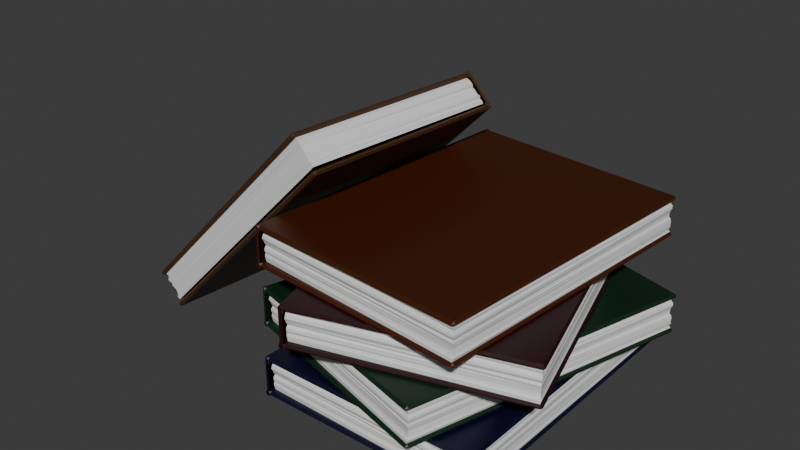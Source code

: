 # Source: bookstack.blend  (saved by Blender 4.0.36; exported with 4.5.12 LTS)
import bpy
from mathutils import Matrix  # noqa: F401  (used for matrix-valued properties, if any)

bpy.ops.wm.read_factory_settings(use_empty=True)
scene = bpy.context.scene
scene.name = 'Scene'

# ---- collections
col_collection = bpy.data.collections.new('Collection'); scene.collection.children.link(col_collection)
col_collection_001 = bpy.data.collections.new('Collection.001'); col_collection.children.link(col_collection_001)

# ---- materials (node trees are filled in below, after node groups)
mat_material_002 = bpy.data.materials.new('Material.002')
mat_material_002.use_transparent_shadow = False
mat_material_001 = bpy.data.materials.new('Material.001')
mat_material_001.use_transparent_shadow = False
mat_material_003 = bpy.data.materials.new('Material.003')
mat_material_003.use_transparent_shadow = False
mat_material_004 = bpy.data.materials.new('Material.004')
mat_material_004.use_transparent_shadow = False
mat_material_005 = bpy.data.materials.new('Material.005')
mat_material_005.use_transparent_shadow = False
mat_material_006 = bpy.data.materials.new('Material.006')
mat_material_006.use_transparent_shadow = False
mat_material_007 = bpy.data.materials.new('Material.007')
mat_material_007.use_transparent_shadow = False
mat_material_008 = bpy.data.materials.new('Material.008')
mat_material_008.use_transparent_shadow = False
mat_material_009 = bpy.data.materials.new('Material.009')
mat_material_009.use_transparent_shadow = False
mat_material_010 = bpy.data.materials.new('Material.010')
mat_material_010.use_transparent_shadow = False

# ---- material node trees
mat_material_002.use_nodes = True; mat_material_002.node_tree.nodes.clear()
_N = mat_material_002.node_tree.nodes; _L = mat_material_002.node_tree.links
n0 = _N.new('ShaderNodeBsdfPrincipled'); n0.name = 'Principled BSDF'; n0.location = (10, 300)
n0.inputs[0].default_value = (0.001041, 0.0009953, 0.0204, 1.0)
n0.inputs[3].default_value = 1.45
n1 = _N.new('ShaderNodeOutputMaterial'); n1.name = 'Material Output'; n1.location = (300, 300)
_L.new(n0.outputs[0], n1.inputs[0])
n1.is_active_output = True
mat_material_001.use_nodes = True; mat_material_001.node_tree.nodes.clear()
_N = mat_material_001.node_tree.nodes; _L = mat_material_001.node_tree.links
n0 = _N.new('ShaderNodeBsdfPrincipled'); n0.name = 'Principled BSDF'; n0.location = (10, 300)
n0.inputs[3].default_value = 1.45
n1 = _N.new('ShaderNodeOutputMaterial'); n1.name = 'Material Output'; n1.location = (300, 300)
_L.new(n0.outputs[0], n1.inputs[0])
n1.is_active_output = True
mat_material_003.use_nodes = True; mat_material_003.node_tree.nodes.clear()
_N = mat_material_003.node_tree.nodes; _L = mat_material_003.node_tree.links
n0 = _N.new('ShaderNodeBsdfPrincipled'); n0.name = 'Principled BSDF'; n0.location = (10, 300)
n0.inputs[3].default_value = 1.45
n1 = _N.new('ShaderNodeOutputMaterial'); n1.name = 'Material Output'; n1.location = (300, 300)
_L.new(n0.outputs[0], n1.inputs[0])
n1.is_active_output = True
mat_material_004.use_nodes = True; mat_material_004.node_tree.nodes.clear()
_N = mat_material_004.node_tree.nodes; _L = mat_material_004.node_tree.links
n0 = _N.new('ShaderNodeBsdfPrincipled'); n0.name = 'Principled BSDF'; n0.location = (10, 300)
n0.inputs[0].default_value = (0.003061, 0.02039, 0.006872, 1.0)
n0.inputs[3].default_value = 1.45
n1 = _N.new('ShaderNodeOutputMaterial'); n1.name = 'Material Output'; n1.location = (300, 300)
_L.new(n0.outputs[0], n1.inputs[0])
n1.is_active_output = True
mat_material_005.use_nodes = True; mat_material_005.node_tree.nodes.clear()
_N = mat_material_005.node_tree.nodes; _L = mat_material_005.node_tree.links
n0 = _N.new('ShaderNodeBsdfPrincipled'); n0.name = 'Principled BSDF'; n0.location = (10, 300)
n0.inputs[3].default_value = 1.45
n1 = _N.new('ShaderNodeOutputMaterial'); n1.name = 'Material Output'; n1.location = (300, 300)
_L.new(n0.outputs[0], n1.inputs[0])
n1.is_active_output = True
mat_material_006.use_nodes = True; mat_material_006.node_tree.nodes.clear()
_N = mat_material_006.node_tree.nodes; _L = mat_material_006.node_tree.links
n0 = _N.new('ShaderNodeBsdfPrincipled'); n0.name = 'Principled BSDF'; n0.location = (10, 300)
n0.inputs[0].default_value = (0.06828, 0.02865, 0.00954, 1.0)
n0.inputs[3].default_value = 1.45
n1 = _N.new('ShaderNodeOutputMaterial'); n1.name = 'Material Output'; n1.location = (300, 300)
_L.new(n0.outputs[0], n1.inputs[0])
n1.is_active_output = True
mat_material_007.use_nodes = True; mat_material_007.node_tree.nodes.clear()
_N = mat_material_007.node_tree.nodes; _L = mat_material_007.node_tree.links
n0 = _N.new('ShaderNodeBsdfPrincipled'); n0.name = 'Principled BSDF'; n0.location = (10, 300)
n0.inputs[0].default_value = (0.0204, 0.0008044, 0.002486, 1.0)
n0.inputs[3].default_value = 1.45
n1 = _N.new('ShaderNodeOutputMaterial'); n1.name = 'Material Output'; n1.location = (300, 300)
_L.new(n0.outputs[0], n1.inputs[0])
n1.is_active_output = True
mat_material_008.use_nodes = True; mat_material_008.node_tree.nodes.clear()
_N = mat_material_008.node_tree.nodes; _L = mat_material_008.node_tree.links
n0 = _N.new('ShaderNodeBsdfPrincipled'); n0.name = 'Principled BSDF'; n0.location = (10, 300)
n0.inputs[3].default_value = 1.45
n1 = _N.new('ShaderNodeOutputMaterial'); n1.name = 'Material Output'; n1.location = (300, 300)
_L.new(n0.outputs[0], n1.inputs[0])
n1.is_active_output = True
mat_material_009.use_nodes = True; mat_material_009.node_tree.nodes.clear()
_N = mat_material_009.node_tree.nodes; _L = mat_material_009.node_tree.links
n0 = _N.new('ShaderNodeBsdfPrincipled'); n0.name = 'Principled BSDF'; n0.location = (10, 300)
n0.inputs[0].default_value = (0.05087, 0.009007, 0.0, 1.0)
n0.inputs[3].default_value = 1.45
n1 = _N.new('ShaderNodeOutputMaterial'); n1.name = 'Material Output'; n1.location = (300, 300)
_L.new(n0.outputs[0], n1.inputs[0])
n1.is_active_output = True
mat_material_010.use_nodes = True; mat_material_010.node_tree.nodes.clear()
_N = mat_material_010.node_tree.nodes; _L = mat_material_010.node_tree.links
n0 = _N.new('ShaderNodeBsdfPrincipled'); n0.name = 'Principled BSDF'; n0.location = (10, 300)
n0.inputs[3].default_value = 1.45
n1 = _N.new('ShaderNodeOutputMaterial'); n1.name = 'Material Output'; n1.location = (300, 300)
_L.new(n0.outputs[0], n1.inputs[0])
n1.is_active_output = True

# ---- world
world_world = bpy.data.worlds.new('World'); scene.world = world_world
world_world.use_nodes = True; world_world.node_tree.nodes.clear()
_N = world_world.node_tree.nodes; _L = world_world.node_tree.links
n0 = _N.new('ShaderNodeOutputWorld'); n0.name = 'World Output'; n0.location = (300, 300)
n1 = _N.new('ShaderNodeBackground'); n1.name = 'Background'; n1.location = (10, 300)
n1.inputs[0].default_value = (0.05088, 0.05088, 0.05088, 1.0)
_L.new(n1.outputs[0], n0.inputs[0])
n0.is_active_output = True
world_world.color = (0.05088, 0.05088, 0.05088)
world_world.use_sun_shadow = False
world_world.sun_shadow_jitter_overblur = 0.0

# ---- meshes
me_plane = bpy.data.meshes.new('Plane')
me_plane.from_pydata([(-1.0, -1.0, 0.0), (1.0, -1.0, 0.0), (-1.0, 1.0, 0.0), (1.0, 1.0, 0.0), (-1.0, -1.0, 0.2901), (1.0, -1.0, 0.2901), (-1.0, 1.0, 0.2901), (1.0, 1.0, 0.2901), (-1.0, 1.0, -0.04404), (-1.0, -1.0, -0.04404), (1.0, -1.0, -0.04404), (1.0, 1.0, -0.04404), (-1.0, 1.0, 0.3342), (-1.0, -1.0, 0.3342), (1.0, -1.0, 0.3342), (1.0, 1.0, 0.3342), (-1.0, 1.0, 0.0), (-1.0, -1.0, 0.0), (1.0, -1.0, 0.0), (1.0, 1.0, 0.0), (-1.0, 1.0, 0.2901), (-1.0, -1.0, 0.2901), (1.0, -1.0, 0.2901), (1.0, 1.0, 0.2901), (-1.0, 1.0, -0.04404), (-1.0, -1.0, -0.04404), (1.0, -1.0, -0.04404), (1.0, 1.0, -0.04404), (-1.0, 1.0, 0.3342), (-1.0, -1.0, 0.3342), (1.0, -1.0, 0.3342), (1.0, 1.0, 0.3342), (-1.05, 1.0, 0.0), (-1.05, -1.0, 0.0), (-1.05, 1.0, 0.2901), (-1.05, -1.0, 0.2901), (-1.05, 1.0, 0.0), (-1.05, -1.0, 0.0), (-1.05, 1.0, 0.2901), (-1.05, -1.0, 0.2901), (-1.05, 1.0, -0.02584), (-1.031, 1.0, -0.04404), (-1.031, -1.0, -0.04404), (-1.05, -1.0, -0.02584), (-1.031, 1.0, 0.3342), (-1.05, 1.0, 0.316), (-1.05, -1.0, 0.316), (-1.031, -1.0, 0.3342), (-1.031, -1.036, 0.0), (-1.05, -1.018, 0.0), (-1.031, -1.036, -0.04404), (-1.05, -1.018, -0.02584), (-1.05, -1.018, 0.2901), (-1.031, -1.036, 0.2901), (-1.05, -1.018, 0.316), (-1.031, -1.036, 0.3342), (-1.05, 1.018, 0.316), (-1.031, 1.036, 0.3342), (-1.031, 1.036, 0.2901), (-1.05, 1.018, 0.2901), (-1.05, 1.018, 0.0), (-1.031, 1.036, 0.0), (-1.05, 1.036, -0.0182), (-1.031, 1.036, -0.04404), (-1.05, 1.036, -0.02584), (-1.0, -1.036, -0.01757), (-1.0, -1.018, 0.0), (-1.0, -1.036, 0.01757), (-1.018, -1.036, 0.0), (1.008, -1.025, -0.01757), (1.025, -1.008, -0.01757), (1.008, -1.008, 0.0), (1.025, 1.008, -0.01757), (1.008, 1.025, -0.01757), (1.008, 1.008, 0.0), (-1.0, 1.018, 0.0), (-1.0, 1.036, -0.01757), (-1.018, 1.036, 0.0), (-1.0, 1.036, 0.01757), (-1.0, -1.018, 0.2901), (-1.0, -1.036, 0.3077), (-1.018, -1.036, 0.2901), (-1.0, -1.036, 0.2725), (1.008, -1.008, 0.2901), (1.025, -1.008, 0.3077), (1.008, -1.025, 0.3077), (1.008, 1.008, 0.2901), (1.008, 1.025, 0.3077), (1.025, 1.008, 0.3077), (-1.0, 1.036, 0.3077), (-1.0, 1.018, 0.2901), (-1.0, 1.036, 0.2725), (-1.018, 1.036, 0.2901), (-1.0, -1.018, -0.04404), (-1.0, -1.036, -0.02647), (-1.018, -1.036, -0.04404), (1.008, -1.025, -0.02647), (1.008, -1.008, -0.04404), (1.025, -1.008, -0.02647), (1.008, 1.008, -0.04404), (1.008, 1.025, -0.02647), (1.025, 1.008, -0.02647), (-1.0, 1.036, -0.02647), (-1.0, 1.018, -0.04404), (-1.018, 1.036, -0.04404), (-1.0, -1.036, 0.3166), (-1.0, -1.018, 0.3342), (-1.018, -1.036, 0.3342), (1.008, -1.025, 0.3166), (1.025, -1.008, 0.3166), (1.008, -1.008, 0.3342), (1.025, 1.008, 0.3166), (1.008, 1.025, 0.3166), (1.008, 1.008, 0.3342), (-1.0, 1.018, 0.3342), (-1.0, 1.036, 0.3166), (-1.018, 1.036, 0.3342), (-0.9993, -0.998, 0.000442), (1.006, -1.01, 0.0007192), (-0.9972, 0.9914, -0.0009525), (1.001, 1.009, -0.000978), (-1.003, -0.9915, 0.2881), (0.9924, -0.9966, 0.2934), (-1.002, 1.007, 0.2859), (0.9988, 0.9998, 0.2902), (-0.9991, -1.006, 0.02755), (-1.0, -0.9978, 0.04793), (-0.9987, -1.013, 0.07176), (-0.9996, -1.001, 0.09605), (-1.0, -0.9997, 0.1208), (-0.9993, -1.002, 0.1451), (-1.001, -0.9944, 0.1681), (-0.9996, -1.009, 0.1895), (-0.9997, -1.009, 0.2151), (-0.9978, -1.005, 0.2427), (-1.003, -0.9946, 0.267), (-1.002, 0.9923, 0.2666), (-0.9983, 1.006, 0.2427), (-1.004, 1.01, 0.2136), (-1.001, 1.003, 0.1952), (-0.9985, 0.9961, 0.1674), (-0.9961, 0.9875, 0.146), (-1.0, 0.9983, 0.1216), (-0.9998, 0.9994, 0.09709), (-1.003, 0.9916, 0.0755), (-1.001, 0.9972, 0.04988), (-0.9977, 0.9951, 0.02347), (0.9998, 0.9997, 0.266), (0.9945, 0.9939, 0.2409), (1.007, 1.005, 0.2139), (1.007, 1.007, 0.1949), (0.9978, 0.9973, 0.1678), (1.003, 1.004, 0.1462), (0.9994, 0.9985, 0.1202), (0.9939, 0.9961, 0.09554), (0.9971, 0.9954, 0.07099), (1.0, 1.0, 0.04835), (1.009, 1.009, 0.02703), (1.0, -1.0, 0.02418), (1.007, -1.008, 0.04405), (1.009, -1.002, 0.07333), (1.008, -1.007, 0.09929), (1.005, -1.003, 0.1234), (0.9939, -0.9951, 0.1447), (0.9939, -0.9973, 0.1727), (0.9987, -0.9986, 0.195), (1.008, -1.004, 0.2193), (1.006, -1.007, 0.2433), (0.995, -0.9948, 0.2697)], [], [(7, 6, 20, 23), (10, 11, 27, 26), (16, 20, 38, 36), (9, 8, 11, 10), (13, 14, 15, 12), (5, 7, 23, 22), (9, 10, 26, 25), (4, 5, 22, 21), (8, 9, 25, 24), (12, 15, 31, 28), (6, 4, 21, 20), (46, 39, 52, 54), (77, 76, 102, 104, 63, 64, 62, 61), (27, 24, 103, 99), (39, 37, 49, 52), (72, 70, 98, 101), (26, 27, 99, 97), (69, 65, 94, 96), (20, 21, 39, 38), (0, 2, 16, 17), (11, 8, 24, 27), (1, 0, 17, 18), (13, 12, 28, 29), (3, 1, 18, 19), (14, 13, 29, 30), (2, 3, 19, 16), (15, 14, 30, 31), (23, 20, 90, 86), (76, 73, 100, 102), (116, 115, 89, 92, 58, 57), (81, 80, 105, 107, 55, 53), (16, 19, 74, 75), (82, 81, 53, 48, 68, 67), (6, 2, 32, 34), (104, 103, 24, 41, 63), (38, 59, 60, 36), (80, 85, 108, 105), (107, 106, 29, 47, 55), (84, 88, 111, 109), (28, 31, 113, 114), (87, 89, 115, 112), (0, 4, 35, 33), (28, 114, 116, 57, 44), (2, 0, 33, 32), (25, 93, 95, 50, 42), (32, 33, 35, 34), (38, 45, 56, 59), (40, 36, 60, 62, 64), (38, 39, 46, 45), (31, 30, 110, 113), (30, 29, 106, 110), (21, 22, 83, 79), (95, 94, 65, 68, 48, 50), (25, 26, 97, 93), (4, 6, 34, 35), (92, 91, 78, 77, 61, 58), (29, 28, 44, 47), (37, 43, 51, 49), (22, 23, 86, 83), (17, 37, 39, 21), (17, 16, 36, 37), (19, 18, 71, 74), (37, 36, 40, 43), (60, 61, 62), (41, 42, 43, 40), (45, 46, 47, 44), (42, 50, 51, 43), (53, 55, 54, 52), (57, 58, 59, 56), (50, 48, 49, 51), (55, 47, 46, 54), (40, 64, 63, 41), (44, 57, 56, 45), (58, 61, 60, 59), (52, 49, 48, 53), (24, 25, 42, 41), (65, 66, 67, 68), (69, 70, 71), (72, 73, 74), (75, 76, 77, 78), (79, 80, 81, 82), (83, 84, 85), (86, 87, 88), (89, 90, 91, 92), (93, 94, 95), (96, 97, 98), (99, 100, 101), (102, 103, 104), (105, 106, 107), (108, 109, 110), (111, 112, 113), (114, 115, 116), (65, 69, 71, 66), (70, 72, 74, 71), (73, 76, 75, 74), (79, 83, 85, 80), (83, 86, 88, 84), (86, 90, 89, 87), (93, 97, 96, 94), (97, 99, 101, 98), (99, 103, 102, 100), (105, 108, 110, 106), (109, 111, 113, 110), (112, 115, 114, 113), (87, 112, 111, 88), (108, 85, 84, 109), (69, 96, 98, 70), (100, 73, 72, 101), (18, 17, 66, 71), (147, 136, 123, 124), (135, 168, 122, 121), (168, 147, 124, 122), (118, 120, 157, 158), (158, 157, 156, 159), (159, 156, 155, 160), (160, 155, 154, 161), (161, 154, 153, 162), (162, 153, 152, 163), (163, 152, 151, 164), (164, 151, 150, 165), (165, 150, 149, 166), (166, 149, 148, 167), (167, 148, 147, 168), (117, 118, 158, 125), (125, 158, 159, 126), (126, 159, 160, 127), (127, 160, 161, 128), (128, 161, 162, 129), (129, 162, 163, 130), (130, 163, 164, 131), (131, 164, 165, 132), (132, 165, 166, 133), (133, 166, 167, 134), (134, 167, 168, 135), (120, 119, 146, 157), (157, 146, 145, 156), (156, 145, 144, 155), (155, 144, 143, 154), (154, 143, 142, 153), (153, 142, 141, 152), (152, 141, 140, 151), (151, 140, 139, 150), (150, 139, 138, 149), (149, 138, 137, 148), (148, 137, 136, 147)])
me_plane.polygons.foreach_set('material_index', [0, 0, 0, 0, 0, 0, 0, 0, 0, 0, 0, 0, 0, 0, 0, 0, 0, 0, 0, 0, 0, 0, 0, 0, 0, 0, 0, 0, 0, 0, 0, 0, 0, 0, 0, 0, 0, 0, 0, 0, 0, 0, 0, 0, 0, 0, 0, 0, 0, 0, 0, 0, 0, 0, 0, 0, 0, 0, 0, 0, 0, 0, 0, 0, 0, 0, 0, 0, 0, 0, 0, 0, 0, 0, 0, 0, 0, 0, 0, 0, 0, 0, 0, 0, 0, 0, 0, 0, 0, 0, 0, 0, 0, 0, 0, 0, 0, 0, 0, 0, 0, 0, 0, 0, 0, 0, 0, 0, 0, 1, 1, 1, 1, 1, 1, 1, 1, 1, 1, 1, 1, 1, 1, 1, 1, 1, 1, 1, 1, 1, 1, 1, 1, 1, 1, 1, 1, 1, 1, 1, 1, 1, 1, 1, 1])
_uv = me_plane.uv_layers.new(name='UVMap')
_uv.uv.foreach_set('vector', [1.0, 1.0, 0.0, 1.0, 0.0, 1.0, 1.0, 1.0, 1.0, 0.0, 1.0, 1.0, 1.0, 1.0, 1.0, 0.0, 0.0, 0.0, 0.0, 0.0, 0.0, 0.0, 0.0, 0.0, 0.0, 0.0, 0.0, 1.0, 1.0, 1.0, 1.0, 0.0, 0.0, 0.0, 1.0, 0.0, 1.0, 1.0, 0.0, 1.0, 1.0, 0.0, 1.0, 1.0, 1.0, 1.0, 1.0, 0.0, 0.0, 0.0, 1.0, 0.0, 1.0, 0.0, 0.0, 0.0, 0.0, 0.0, 1.0, 0.0, 1.0, 0.0, 0.0, 0.0, 0.0, 1.0, 0.0, 0.0, 0.0, 0.0, 0.0, 1.0, 0.0, 1.0, 1.0, 1.0, 1.0, 1.0, 0.0, 1.0, 0.0, 1.0, 0.0, 0.0, 0.0, 0.0, 0.0, 1.0, 0.0, 0.0, 0.0, 0.0, 0.0, 0.0, 0.0, 0.0, 0.0, 1.0, 0.0, 1.0, 0.0, 1.0, 0.0, 1.0, 0.0, 1.0, 0.0, 1.0, 0.0, 1.0, 0.0, 1.0, 1.0, 1.0, 0.0, 1.0, 0.0, 1.0, 1.0, 1.0, 0.0, 0.0, 0.0, 0.0, 0.0, 0.0, 0.0, 0.0, 1.0, 0.9914, 1.0, 0.008569, 1.0, 0.008569, 1.0, 0.9914, 1.0, 0.0, 1.0, 1.0, 1.0, 1.0, 1.0, 0.0, 0.9913, 0.0, 0.0, 0.0, 0.0, 0.0, 0.9913, 0.0, 0.0, 1.0, 0.0, 0.0, 0.0, 0.0, 0.0, 1.0, 0.0, 0.0, 0.0, 1.0, 0.0, 1.0, 0.0, 0.0, 1.0, 1.0, 0.0, 1.0, 0.0, 1.0, 1.0, 1.0, 1.0, 0.0, 0.0, 0.0, 0.0, 0.0, 1.0, 0.0, 0.0, 0.0, 0.0, 1.0, 0.0, 1.0, 0.0, 0.0, 1.0, 1.0, 1.0, 0.0, 1.0, 0.0, 1.0, 1.0, 1.0, 0.0, 0.0, 0.0, 0.0, 0.0, 1.0, 0.0, 0.0, 1.0, 1.0, 1.0, 1.0, 1.0, 0.0, 1.0, 1.0, 1.0, 1.0, 0.0, 1.0, 0.0, 1.0, 1.0, 1.0, 1.0, 0.0, 1.0, 0.0, 1.0, 1.0, 1.0, 0.0, 1.0, 0.9913, 1.0, 0.9913, 1.0, 0.0, 1.0, 0.0, 1.0, 0.0, 1.0, 0.0, 1.0, 0.0, 1.0, 0.0, 1.0, 0.0, 1.0, 0.0, 0.0, 0.0, 0.0, 0.0, 0.0, 0.0, 0.0, 0.0, 0.0, 0.0, 0.0, 0.0, 1.0, 1.0, 1.0, 1.0, 1.0, 0.0, 1.0, 0.0, 0.0, 0.0, 0.0, 0.0, 0.0, 0.0, 0.0, 0.0, 0.0, 0.0, 0.0, 0.0, 1.0, 0.0, 1.0, 0.0, 1.0, 0.0, 1.0, 0.0, 1.0, 0.0, 1.0, 0.0, 1.0, 0.0, 1.0, 0.0, 1.0, 0.0, 1.0, 0.0, 1.0, 0.0, 1.0, 0.0, 1.0, 0.0, 0.0, 0.9913, 0.0, 0.9913, 0.0, 0.0, 0.0, 0.0, 0.0, 0.0, 0.0, 0.0, 0.0, 0.0, 0.0, 0.0, 0.0, 1.0, 0.008569, 1.0, 0.9914, 1.0, 0.9914, 1.0, 0.008569, 0.0, 1.0, 1.0, 1.0, 1.0, 1.0, 0.0, 1.0, 0.9913, 1.0, 0.0, 1.0, 0.0, 1.0, 0.9913, 1.0, 0.0, 0.0, 0.0, 0.0, 0.0, 0.0, 0.0, 0.0, 0.0, 1.0, 0.0, 1.0, 0.0, 1.0, 0.0, 1.0, 0.0, 1.0, 0.0, 1.0, 0.0, 0.0, 0.0, 0.0, 0.0, 1.0, 0.0, 0.0, 0.0, 0.0, 0.0, 0.0, 0.0, 0.0, 0.0, 0.0, 0.0, 1.0, 0.0, 0.0, 0.0, 0.0, 0.0, 1.0, 0.0, 1.0, 0.0, 1.0, 0.0, 1.0, 0.0, 1.0, 0.0, 1.0, 0.0, 1.0, 0.0, 1.0, 0.0, 1.0, 0.0, 1.0, 0.0, 1.0, 0.0, 0.0, 0.0, 0.0, 0.0, 1.0, 1.0, 1.0, 1.0, 0.0, 1.0, 0.0, 1.0, 1.0, 1.0, 0.0, 0.0, 0.0, 0.0, 0.0, 1.0, 0.0, 0.0, 0.0, 1.0, 0.0, 1.0, 0.0, 0.0, 0.0, 0.0, 0.0, 0.0, 0.0, 0.0, 0.0, 0.0, 0.0, 0.0, 0.0, 0.0, 0.0, 0.0, 0.0, 1.0, 0.0, 1.0, 0.0, 0.0, 0.0, 0.0, 0.0, 0.0, 1.0, 0.0, 1.0, 0.0, 0.0, 0.0, 0.0, 0.0, 0.0, 0.0, 0.0, 0.0, 0.0, 0.0, 0.0, 0.0, 0.0, 0.0, 0.0, 0.0, 1.0, 0.0, 1.0, 0.0, 0.0, 0.0, 0.0, 0.0, 0.0, 0.0, 0.0, 0.0, 0.0, 1.0, 0.0, 1.0, 1.0, 1.0, 1.0, 1.0, 0.0, 0.0, 0.0, 0.0, 0.0, 0.0, 0.0, 0.0, 0.0, 0.0, 0.0, 0.0, 1.0, 0.0, 1.0, 0.0, 0.0, 1.0, 1.0, 1.0, 0.0, 1.0, 0.0, 1.0, 1.0, 0.0, 0.0, 0.0, 1.0, 0.0, 1.0, 0.0, 0.0, 0.0, 1.0, 0.0, 1.0, 0.0, 1.0, 0.0, 1.0, 0.0, 0.0, 0.0, 0.0, 0.0, 1.0, 0.0, 1.0, 0.0, 0.0, 0.0, 0.0, 0.0, 1.0, 0.0, 0.0, 0.0, 0.0, 0.0, 0.0, 0.0, 0.0, 0.0, 0.0, 0.0, 0.0, 0.0, 0.0, 0.0, 0.0, 0.0, 1.0, 0.0, 1.0, 0.0, 1.0, 0.0, 1.0, 0.0, 0.0, 0.0, 0.0, 0.0, 0.0, 0.0, 0.0, 0.0, 0.0, 0.0, 0.0, 0.0, 0.0, 0.0, 0.0, 0.0, 1.0, 0.0, 1.0, 0.0, 1.0, 0.0, 1.0, 0.0, 1.0, 0.0, 1.0, 0.0, 1.0, 0.0, 1.0, 0.0, 1.0, 0.0, 1.0, 0.0, 1.0, 0.0, 1.0, 0.0, 0.0, 0.0, 0.0, 0.0, 0.0, 0.0, 0.0, 0.0, 1.0, 0.0, 0.0, 0.0, 0.0, 0.0, 1.0, 0.0, 0.0, 0.0, 0.0, 0.0, 0.0, 0.0, 0.0, 0.9913, 0.0, 1.0, 0.008569, 1.0, 0.0, 1.0, 0.9914, 0.9913, 1.0, 1.0, 1.0, 0.0, 1.0, 0.0, 1.0, 0.0, 1.0, 0.0, 1.0, 0.0, 0.0, 0.0, 0.0, 0.0, 0.0, 0.0, 0.0, 1.0, 0.0, 1.0, 0.008569, 0.9913, 0.0, 1.0, 1.0, 0.9913, 1.0, 1.0, 0.9914, 0.0, 1.0, 0.0, 1.0, 0.0, 1.0, 0.0, 1.0, 0.0, 0.0, 0.0, 0.0, 0.0, 0.0, 0.9913, 0.0, 1.0, 0.0, 1.0, 0.008569, 1.0, 1.0, 0.9913, 1.0, 1.0, 0.9914, 0.0, 1.0, 4.488e-05, 1.0, 0.0, 1.0, 0.0, 0.0, 4.488e-05, 0.0, 0.0, 0.0, 0.9913, 0.0, 1.0, 0.008569, 1.0, 0.0, 1.0, 0.9914, 0.9913, 1.0, 1.0, 1.0, 0.0, 1.0, 0.0, 1.0, 0.0, 1.0, 0.0, 0.0, 0.9913, 0.0, 1.0, 0.0, 0.0, 0.0, 1.0, 0.008569, 1.0, 0.9914, 1.0, 1.0, 1.0, 0.0, 0.9913, 1.0, 0.0, 1.0, 0.0, 1.0, 1.0, 1.0, 0.0, 0.0, 1.0, 0.0, 0.9913, 0.0, 0.0, 0.0, 1.0, 0.0, 1.0, 1.0, 1.0, 0.9914, 1.0, 0.008569, 1.0, 1.0, 0.0, 1.0, 0.0, 1.0, 0.9913, 1.0, 0.0, 0.0, 1.0, 0.0, 0.9913, 0.0, 0.0, 0.0, 1.0, 0.0, 1.0, 1.0, 1.0, 0.9914, 1.0, 0.008569, 1.0, 1.0, 0.0, 1.0, 0.0, 1.0, 0.9913, 1.0, 0.0, 0.0, 0.9913, 0.0, 1.0, 0.0, 0.0, 0.0, 1.0, 0.008569, 1.0, 0.9914, 1.0, 1.0, 1.0, 0.0, 0.9913, 1.0, 0.0, 1.0, 0.0, 1.0, 1.0, 1.0, 0.9913, 1.0, 0.9913, 1.0, 1.0, 0.9914, 1.0, 0.9914, 0.9913, 0.0, 0.9913, 0.0, 1.0, 0.008569, 1.0, 0.008569, 0.9913, 0.0, 0.9913, 0.0, 1.0, 0.008569, 1.0, 0.008569, 0.9913, 1.0, 0.9913, 1.0, 1.0, 0.9914, 1.0, 0.9914, 1.0, 0.0, 0.0, 0.0, 0.0, 0.0, 1.0, 0.0, 1.0, 1.0, 0.0, 1.0, 0.0, 1.0, 1.0, 1.0, 0.0, 0.0, 1.0, 0.0, 1.0, 0.0, 0.0, 0.0, 1.0, 0.0, 1.0, 1.0, 1.0, 1.0, 1.0, 0.0, 1.0, 0.0, 1.0, 1.0, 1.0, 1.0, 1.0, 0.0, 1.0, 0.0, 1.0, 1.0, 1.0, 1.0, 1.0, 0.0, 1.0, 0.0, 1.0, 1.0, 1.0, 1.0, 1.0, 0.0, 1.0, 0.0, 1.0, 1.0, 1.0, 1.0, 1.0, 0.0, 1.0, 0.0, 1.0, 1.0, 1.0, 1.0, 1.0, 0.0, 1.0, 0.0, 1.0, 1.0, 1.0, 1.0, 1.0, 0.0, 1.0, 0.0, 1.0, 1.0, 1.0, 1.0, 1.0, 0.0, 1.0, 0.0, 1.0, 1.0, 1.0, 1.0, 1.0, 0.0, 1.0, 0.0, 1.0, 1.0, 1.0, 1.0, 1.0, 0.0, 1.0, 0.0, 1.0, 1.0, 1.0, 1.0, 1.0, 0.0, 1.0, 0.0, 1.0, 1.0, 1.0, 1.0, 1.0, 0.0, 0.0, 0.0, 1.0, 0.0, 1.0, 0.0, 0.0, 0.0, 0.0, 0.0, 1.0, 0.0, 1.0, 0.0, 0.0, 0.0, 0.0, 0.0, 1.0, 0.0, 1.0, 0.0, 0.0, 0.0, 0.0, 0.0, 1.0, 0.0, 1.0, 0.0, 0.0, 0.0, 0.0, 0.0, 1.0, 0.0, 1.0, 0.0, 0.0, 0.0, 0.0, 0.0, 1.0, 0.0, 1.0, 0.0, 0.0, 0.0, 0.0, 0.0, 1.0, 0.0, 1.0, 0.0, 0.0, 0.0, 0.0, 0.0, 1.0, 0.0, 1.0, 0.0, 0.0, 0.0, 0.0, 0.0, 1.0, 0.0, 1.0, 0.0, 0.0, 0.0, 0.0, 0.0, 1.0, 0.0, 1.0, 0.0, 0.0, 0.0, 0.0, 0.0, 1.0, 0.0, 1.0, 0.0, 0.0, 0.0, 1.0, 1.0, 0.0, 1.0, 0.0, 1.0, 1.0, 1.0, 1.0, 1.0, 0.0, 1.0, 0.0, 1.0, 1.0, 1.0, 1.0, 1.0, 0.0, 1.0, 0.0, 1.0, 1.0, 1.0, 1.0, 1.0, 0.0, 1.0, 0.0, 1.0, 1.0, 1.0, 1.0, 1.0, 0.0, 1.0, 0.0, 1.0, 1.0, 1.0, 1.0, 1.0, 0.0, 1.0, 0.0, 1.0, 1.0, 1.0, 1.0, 1.0, 0.0, 1.0, 0.0, 1.0, 1.0, 1.0, 1.0, 1.0, 0.0, 1.0, 0.0, 1.0, 1.0, 1.0, 1.0, 1.0, 0.0, 1.0, 0.0, 1.0, 1.0, 1.0, 1.0, 1.0, 0.0, 1.0, 0.0, 1.0, 1.0, 1.0, 1.0, 1.0, 0.0, 1.0, 0.0, 1.0, 1.0, 1.0])
me_plane.materials.append(mat_material_002)
me_plane.materials.append(mat_material_001)
me_plane.update()
me_plane_003 = bpy.data.meshes.new('Plane.003')
me_plane_003.from_pydata([(-0.9993, -0.998, 0.000442), (1.006, -1.01, 0.0007192), (-0.9972, 0.9914, -0.0009525), (1.001, 1.009, -0.000978), (-1.003, -0.9915, 0.2881), (0.9924, -0.9966, 0.2934), (-1.002, 1.007, 0.2859), (0.9988, 0.9998, 0.2902), (-0.9991, -1.006, 0.02755), (-1.0, -0.9978, 0.04793), (-0.9987, -1.013, 0.07176), (-0.9996, -1.001, 0.09605), (-1.0, -0.9997, 0.1208), (-0.9993, -1.002, 0.1451), (-1.001, -0.9944, 0.1681), (-0.9996, -1.009, 0.1895), (-0.9997, -1.009, 0.2151), (-0.9978, -1.005, 0.2427), (-1.003, -0.9946, 0.267), (-1.002, 0.9923, 0.2666), (-0.9983, 1.006, 0.2427), (-1.004, 1.01, 0.2136), (-1.001, 1.003, 0.1952), (-0.9985, 0.9961, 0.1674), (-0.9961, 0.9875, 0.146), (-1.0, 0.9983, 0.1216), (-0.9998, 0.9994, 0.09709), (-1.003, 0.9916, 0.0755), (-1.001, 0.9972, 0.04988), (-0.9977, 0.9951, 0.02347), (0.9998, 0.9997, 0.266), (0.9945, 0.9939, 0.2409), (1.007, 1.005, 0.2139), (1.007, 1.007, 0.1949), (0.9978, 0.9973, 0.1678), (1.003, 1.004, 0.1462), (0.9994, 0.9985, 0.1202), (0.9939, 0.9961, 0.09554), (0.9971, 0.9954, 0.07099), (1.0, 1.0, 0.04835), (1.009, 1.009, 0.02703), (1.0, -1.0, 0.02418), (1.007, -1.008, 0.04405), (1.009, -1.002, 0.07333), (1.008, -1.007, 0.09929), (1.005, -1.003, 0.1234), (0.9939, -0.9951, 0.1447), (0.9939, -0.9973, 0.1727), (0.9987, -0.9986, 0.195), (1.008, -1.004, 0.2193), (1.006, -1.007, 0.2433), (0.995, -0.9948, 0.2697), (-1.0, -1.0, 0.0), (1.0, -1.0, 0.0), (-1.0, 1.0, 0.0), (1.0, 1.0, 0.0), (-1.0, -1.0, 0.2901), (1.0, -1.0, 0.2901), (-1.0, 1.0, 0.2901), (1.0, 1.0, 0.2901), (-1.0, 1.0, -0.04404), (-1.0, -1.0, -0.04404), (1.0, -1.0, -0.04404), (1.0, 1.0, -0.04404), (-1.0, 1.0, 0.3342), (-1.0, -1.0, 0.3342), (1.0, -1.0, 0.3342), (1.0, 1.0, 0.3342), (-1.0, 1.0, 0.0), (-1.0, -1.0, 0.0), (1.0, -1.0, 0.0), (1.0, 1.0, 0.0), (-1.0, 1.0, 0.2901), (-1.0, -1.0, 0.2901), (1.0, -1.0, 0.2901), (1.0, 1.0, 0.2901), (-1.0, 1.0, -0.04404), (-1.0, -1.0, -0.04404), (1.0, -1.0, -0.04404), (1.0, 1.0, -0.04404), (-1.0, 1.0, 0.3342), (-1.0, -1.0, 0.3342), (1.0, -1.0, 0.3342), (1.0, 1.0, 0.3342), (-1.05, 1.0, 0.0), (-1.05, -1.0, 0.0), (-1.05, 1.0, 0.2901), (-1.05, -1.0, 0.2901), (-1.05, 1.0, 0.0), (-1.05, -1.0, 0.0), (-1.05, 1.0, 0.2901), (-1.05, -1.0, 0.2901), (-1.05, 1.0, -0.02584), (-1.031, 1.0, -0.04404), (-1.031, -1.0, -0.04404), (-1.05, -1.0, -0.02584), (-1.031, 1.0, 0.3342), (-1.05, 1.0, 0.316), (-1.05, -1.0, 0.316), (-1.031, -1.0, 0.3342), (-1.031, -1.036, 0.0), (-1.05, -1.018, 0.0), (-1.031, -1.036, -0.04404), (-1.05, -1.018, -0.02584), (-1.05, -1.018, 0.2901), (-1.031, -1.036, 0.2901), (-1.05, -1.018, 0.316), (-1.031, -1.036, 0.3342), (-1.05, 1.018, 0.316), (-1.031, 1.036, 0.3342), (-1.031, 1.036, 0.2901), (-1.05, 1.018, 0.2901), (-1.05, 1.018, 0.0), (-1.031, 1.036, 0.0), (-1.05, 1.036, -0.0182), (-1.031, 1.036, -0.04404), (-1.05, 1.036, -0.02584), (-1.0, -1.036, -0.01757), (-1.0, -1.018, 0.0), (-1.0, -1.036, 0.01757), (-1.018, -1.036, 0.0), (1.008, -1.025, -0.01757), (1.025, -1.008, -0.01757), (1.008, -1.008, 0.0), (1.025, 1.008, -0.01757), (1.008, 1.025, -0.01757), (1.008, 1.008, 0.0), (-1.0, 1.018, 0.0), (-1.0, 1.036, -0.01757), (-1.018, 1.036, 0.0), (-1.0, 1.036, 0.01757), (-1.0, -1.018, 0.2901), (-1.0, -1.036, 0.3077), (-1.018, -1.036, 0.2901), (-1.0, -1.036, 0.2725), (1.008, -1.008, 0.2901), (1.025, -1.008, 0.3077), (1.008, -1.025, 0.3077), (1.008, 1.008, 0.2901), (1.008, 1.025, 0.3077), (1.025, 1.008, 0.3077), (-1.0, 1.036, 0.3077), (-1.0, 1.018, 0.2901), (-1.0, 1.036, 0.2725), (-1.018, 1.036, 0.2901), (-1.0, -1.018, -0.04404), (-1.0, -1.036, -0.02647), (-1.018, -1.036, -0.04404), (1.008, -1.025, -0.02647), (1.008, -1.008, -0.04404), (1.025, -1.008, -0.02647), (1.008, 1.008, -0.04404), (1.008, 1.025, -0.02647), (1.025, 1.008, -0.02647), (-1.0, 1.036, -0.02647), (-1.0, 1.018, -0.04404), (-1.018, 1.036, -0.04404), (-1.0, -1.036, 0.3166), (-1.0, -1.018, 0.3342), (-1.018, -1.036, 0.3342), (1.008, -1.025, 0.3166), (1.025, -1.008, 0.3166), (1.008, -1.008, 0.3342), (1.025, 1.008, 0.3166), (1.008, 1.025, 0.3166), (1.008, 1.008, 0.3342), (-1.0, 1.018, 0.3342), (-1.0, 1.036, 0.3166), (-1.018, 1.036, 0.3342)], [], [(30, 19, 6, 7), (18, 51, 5, 4), (51, 30, 7, 5), (1, 3, 40, 41), (41, 40, 39, 42), (42, 39, 38, 43), (43, 38, 37, 44), (44, 37, 36, 45), (45, 36, 35, 46), (46, 35, 34, 47), (47, 34, 33, 48), (48, 33, 32, 49), (49, 32, 31, 50), (50, 31, 30, 51), (0, 1, 41, 8), (8, 41, 42, 9), (9, 42, 43, 10), (10, 43, 44, 11), (11, 44, 45, 12), (12, 45, 46, 13), (13, 46, 47, 14), (14, 47, 48, 15), (15, 48, 49, 16), (16, 49, 50, 17), (17, 50, 51, 18), (3, 2, 29, 40), (40, 29, 28, 39), (39, 28, 27, 38), (38, 27, 26, 37), (37, 26, 25, 36), (36, 25, 24, 35), (35, 24, 23, 34), (34, 23, 22, 33), (33, 22, 21, 32), (32, 21, 20, 31), (31, 20, 19, 30), (59, 58, 72, 75), (62, 63, 79, 78), (68, 72, 90, 88), (61, 60, 63, 62), (65, 66, 67, 64), (57, 59, 75, 74), (61, 62, 78, 77), (56, 57, 74, 73), (60, 61, 77, 76), (64, 67, 83, 80), (58, 56, 73, 72), (98, 91, 104, 106), (129, 128, 154, 156, 115, 116, 114, 113), (79, 76, 155, 151), (91, 89, 101, 104), (124, 122, 150, 153), (78, 79, 151, 149), (121, 117, 146, 148), (72, 73, 91, 90), (52, 54, 68, 69), (63, 60, 76, 79), (53, 52, 69, 70), (65, 64, 80, 81), (55, 53, 70, 71), (66, 65, 81, 82), (54, 55, 71, 68), (67, 66, 82, 83), (75, 72, 142, 138), (128, 125, 152, 154), (168, 167, 141, 144, 110, 109), (133, 132, 157, 159, 107, 105), (68, 71, 126, 127), (134, 133, 105, 100, 120, 119), (58, 54, 84, 86), (156, 155, 76, 93, 115), (90, 111, 112, 88), (132, 137, 160, 157), (159, 158, 81, 99, 107), (136, 140, 163, 161), (80, 83, 165, 166), (139, 141, 167, 164), (52, 56, 87, 85), (80, 166, 168, 109, 96), (54, 52, 85, 84), (77, 145, 147, 102, 94), (84, 85, 87, 86), (90, 97, 108, 111), (92, 88, 112, 114, 116), (90, 91, 98, 97), (83, 82, 162, 165), (82, 81, 158, 162), (73, 74, 135, 131), (147, 146, 117, 120, 100, 102), (77, 78, 149, 145), (56, 58, 86, 87), (144, 143, 130, 129, 113, 110), (81, 80, 96, 99), (89, 95, 103, 101), (74, 75, 138, 135), (69, 89, 91, 73), (69, 68, 88, 89), (71, 70, 123, 126), (89, 88, 92, 95), (112, 113, 114), (93, 94, 95, 92), (97, 98, 99, 96), (94, 102, 103, 95), (105, 107, 106, 104), (109, 110, 111, 108), (102, 100, 101, 103), (107, 99, 98, 106), (92, 116, 115, 93), (96, 109, 108, 97), (110, 113, 112, 111), (104, 101, 100, 105), (76, 77, 94, 93), (117, 118, 119, 120), (121, 122, 123), (124, 125, 126), (127, 128, 129, 130), (131, 132, 133, 134), (135, 136, 137), (138, 139, 140), (141, 142, 143, 144), (145, 146, 147), (148, 149, 150), (151, 152, 153), (154, 155, 156), (157, 158, 159), (160, 161, 162), (163, 164, 165), (166, 167, 168), (117, 121, 123, 118), (122, 124, 126, 123), (125, 128, 127, 126), (131, 135, 137, 132), (135, 138, 140, 136), (138, 142, 141, 139), (145, 149, 148, 146), (149, 151, 153, 150), (151, 155, 154, 152), (157, 160, 162, 158), (161, 163, 165, 162), (164, 167, 166, 165), (139, 164, 163, 140), (160, 137, 136, 161), (121, 148, 150, 122), (152, 125, 124, 153), (70, 69, 118, 123)])
me_plane_003.polygons.foreach_set('material_index', [0, 0, 0, 0, 0, 0, 0, 0, 0, 0, 0, 0, 0, 0, 0, 0, 0, 0, 0, 0, 0, 0, 0, 0, 0, 0, 0, 0, 0, 0, 0, 0, 0, 0, 0, 0, 1, 1, 1, 1, 1, 1, 1, 1, 1, 1, 1, 1, 1, 1, 1, 1, 1, 1, 1, 1, 1, 1, 1, 1, 1, 1, 1, 1, 1, 1, 1, 1, 1, 1, 1, 1, 1, 1, 1, 1, 1, 1, 1, 1, 1, 1, 1, 1, 1, 1, 1, 1, 1, 1, 1, 1, 1, 1, 1, 1, 1, 1, 1, 1, 1, 1, 1, 1, 1, 1, 1, 1, 1, 1, 1, 1, 1, 1, 1, 1, 1, 1, 1, 1, 1, 1, 1, 1, 1, 1, 1, 1, 1, 1, 1, 1, 1, 1, 1, 1, 1, 1, 1, 1, 1, 1, 1, 1, 1])
_uv = me_plane_003.uv_layers.new(name='UVMap')
_uv.uv.foreach_set('vector', [1.0, 1.0, 0.0, 1.0, 0.0, 1.0, 1.0, 1.0, 0.0, 0.0, 1.0, 0.0, 1.0, 0.0, 0.0, 0.0, 1.0, 0.0, 1.0, 1.0, 1.0, 1.0, 1.0, 0.0, 1.0, 0.0, 1.0, 1.0, 1.0, 1.0, 1.0, 0.0, 1.0, 0.0, 1.0, 1.0, 1.0, 1.0, 1.0, 0.0, 1.0, 0.0, 1.0, 1.0, 1.0, 1.0, 1.0, 0.0, 1.0, 0.0, 1.0, 1.0, 1.0, 1.0, 1.0, 0.0, 1.0, 0.0, 1.0, 1.0, 1.0, 1.0, 1.0, 0.0, 1.0, 0.0, 1.0, 1.0, 1.0, 1.0, 1.0, 0.0, 1.0, 0.0, 1.0, 1.0, 1.0, 1.0, 1.0, 0.0, 1.0, 0.0, 1.0, 1.0, 1.0, 1.0, 1.0, 0.0, 1.0, 0.0, 1.0, 1.0, 1.0, 1.0, 1.0, 0.0, 1.0, 0.0, 1.0, 1.0, 1.0, 1.0, 1.0, 0.0, 1.0, 0.0, 1.0, 1.0, 1.0, 1.0, 1.0, 0.0, 0.0, 0.0, 1.0, 0.0, 1.0, 0.0, 0.0, 0.0, 0.0, 0.0, 1.0, 0.0, 1.0, 0.0, 0.0, 0.0, 0.0, 0.0, 1.0, 0.0, 1.0, 0.0, 0.0, 0.0, 0.0, 0.0, 1.0, 0.0, 1.0, 0.0, 0.0, 0.0, 0.0, 0.0, 1.0, 0.0, 1.0, 0.0, 0.0, 0.0, 0.0, 0.0, 1.0, 0.0, 1.0, 0.0, 0.0, 0.0, 0.0, 0.0, 1.0, 0.0, 1.0, 0.0, 0.0, 0.0, 0.0, 0.0, 1.0, 0.0, 1.0, 0.0, 0.0, 0.0, 0.0, 0.0, 1.0, 0.0, 1.0, 0.0, 0.0, 0.0, 0.0, 0.0, 1.0, 0.0, 1.0, 0.0, 0.0, 0.0, 0.0, 0.0, 1.0, 0.0, 1.0, 0.0, 0.0, 0.0, 1.0, 1.0, 0.0, 1.0, 0.0, 1.0, 1.0, 1.0, 1.0, 1.0, 0.0, 1.0, 0.0, 1.0, 1.0, 1.0, 1.0, 1.0, 0.0, 1.0, 0.0, 1.0, 1.0, 1.0, 1.0, 1.0, 0.0, 1.0, 0.0, 1.0, 1.0, 1.0, 1.0, 1.0, 0.0, 1.0, 0.0, 1.0, 1.0, 1.0, 1.0, 1.0, 0.0, 1.0, 0.0, 1.0, 1.0, 1.0, 1.0, 1.0, 0.0, 1.0, 0.0, 1.0, 1.0, 1.0, 1.0, 1.0, 0.0, 1.0, 0.0, 1.0, 1.0, 1.0, 1.0, 1.0, 0.0, 1.0, 0.0, 1.0, 1.0, 1.0, 1.0, 1.0, 0.0, 1.0, 0.0, 1.0, 1.0, 1.0, 1.0, 1.0, 0.0, 1.0, 0.0, 1.0, 1.0, 1.0, 1.0, 1.0, 0.0, 1.0, 0.0, 1.0, 1.0, 1.0, 1.0, 0.0, 1.0, 1.0, 1.0, 1.0, 1.0, 0.0, 0.0, 0.0, 0.0, 0.0, 0.0, 0.0, 0.0, 0.0, 0.0, 0.0, 0.0, 1.0, 1.0, 1.0, 1.0, 0.0, 0.0, 0.0, 1.0, 0.0, 1.0, 1.0, 0.0, 1.0, 1.0, 0.0, 1.0, 1.0, 1.0, 1.0, 1.0, 0.0, 0.0, 0.0, 1.0, 0.0, 1.0, 0.0, 0.0, 0.0, 0.0, 0.0, 1.0, 0.0, 1.0, 0.0, 0.0, 0.0, 0.0, 1.0, 0.0, 0.0, 0.0, 0.0, 0.0, 1.0, 0.0, 1.0, 1.0, 1.0, 1.0, 1.0, 0.0, 1.0, 0.0, 1.0, 0.0, 0.0, 0.0, 0.0, 0.0, 1.0, 0.0, 0.0, 0.0, 0.0, 0.0, 0.0, 0.0, 0.0, 0.0, 1.0, 0.0, 1.0, 0.0, 1.0, 0.0, 1.0, 0.0, 1.0, 0.0, 1.0, 0.0, 1.0, 0.0, 1.0, 1.0, 1.0, 0.0, 1.0, 0.0, 1.0, 1.0, 1.0, 0.0, 0.0, 0.0, 0.0, 0.0, 0.0, 0.0, 0.0, 1.0, 0.9914, 1.0, 0.008569, 1.0, 0.008569, 1.0, 0.9914, 1.0, 0.0, 1.0, 1.0, 1.0, 1.0, 1.0, 0.0, 0.9913, 0.0, 0.0, 0.0, 0.0, 0.0, 0.9913, 0.0, 0.0, 1.0, 0.0, 0.0, 0.0, 0.0, 0.0, 1.0, 0.0, 0.0, 0.0, 1.0, 0.0, 1.0, 0.0, 0.0, 1.0, 1.0, 0.0, 1.0, 0.0, 1.0, 1.0, 1.0, 1.0, 0.0, 0.0, 0.0, 0.0, 0.0, 1.0, 0.0, 0.0, 0.0, 0.0, 1.0, 0.0, 1.0, 0.0, 0.0, 1.0, 1.0, 1.0, 0.0, 1.0, 0.0, 1.0, 1.0, 1.0, 0.0, 0.0, 0.0, 0.0, 0.0, 1.0, 0.0, 0.0, 1.0, 1.0, 1.0, 1.0, 1.0, 0.0, 1.0, 1.0, 1.0, 1.0, 0.0, 1.0, 0.0, 1.0, 1.0, 1.0, 1.0, 0.0, 1.0, 0.0, 1.0, 1.0, 1.0, 0.0, 1.0, 0.9913, 1.0, 0.9913, 1.0, 0.0, 1.0, 0.0, 1.0, 0.0, 1.0, 0.0, 1.0, 0.0, 1.0, 0.0, 1.0, 0.0, 1.0, 0.0, 0.0, 0.0, 0.0, 0.0, 0.0, 0.0, 0.0, 0.0, 0.0, 0.0, 0.0, 0.0, 1.0, 1.0, 1.0, 1.0, 1.0, 0.0, 1.0, 0.0, 0.0, 0.0, 0.0, 0.0, 0.0, 0.0, 0.0, 0.0, 0.0, 0.0, 0.0, 0.0, 1.0, 0.0, 1.0, 0.0, 1.0, 0.0, 1.0, 0.0, 1.0, 0.0, 1.0, 0.0, 1.0, 0.0, 1.0, 0.0, 1.0, 0.0, 1.0, 0.0, 1.0, 0.0, 1.0, 0.0, 1.0, 0.0, 0.0, 0.9913, 0.0, 0.9913, 0.0, 0.0, 0.0, 0.0, 0.0, 0.0, 0.0, 0.0, 0.0, 0.0, 0.0, 0.0, 0.0, 1.0, 0.008569, 1.0, 0.9914, 1.0, 0.9914, 1.0, 0.008569, 0.0, 1.0, 1.0, 1.0, 1.0, 1.0, 0.0, 1.0, 0.9913, 1.0, 0.0, 1.0, 0.0, 1.0, 0.9913, 1.0, 0.0, 0.0, 0.0, 0.0, 0.0, 0.0, 0.0, 0.0, 0.0, 1.0, 0.0, 1.0, 0.0, 1.0, 0.0, 1.0, 0.0, 1.0, 0.0, 1.0, 0.0, 0.0, 0.0, 0.0, 0.0, 1.0, 0.0, 0.0, 0.0, 0.0, 0.0, 0.0, 0.0, 0.0, 0.0, 0.0, 0.0, 1.0, 0.0, 0.0, 0.0, 0.0, 0.0, 1.0, 0.0, 1.0, 0.0, 1.0, 0.0, 1.0, 0.0, 1.0, 0.0, 1.0, 0.0, 1.0, 0.0, 1.0, 0.0, 1.0, 0.0, 1.0, 0.0, 1.0, 0.0, 0.0, 0.0, 0.0, 0.0, 1.0, 1.0, 1.0, 1.0, 0.0, 1.0, 0.0, 1.0, 1.0, 1.0, 0.0, 0.0, 0.0, 0.0, 0.0, 1.0, 0.0, 0.0, 0.0, 1.0, 0.0, 1.0, 0.0, 0.0, 0.0, 0.0, 0.0, 0.0, 0.0, 0.0, 0.0, 0.0, 0.0, 0.0, 0.0, 0.0, 0.0, 0.0, 0.0, 1.0, 0.0, 1.0, 0.0, 0.0, 0.0, 0.0, 0.0, 0.0, 1.0, 0.0, 1.0, 0.0, 0.0, 0.0, 0.0, 0.0, 0.0, 0.0, 0.0, 0.0, 0.0, 0.0, 0.0, 0.0, 0.0, 0.0, 0.0, 0.0, 1.0, 0.0, 1.0, 0.0, 0.0, 0.0, 0.0, 0.0, 0.0, 0.0, 0.0, 0.0, 0.0, 1.0, 0.0, 1.0, 1.0, 1.0, 1.0, 1.0, 0.0, 0.0, 0.0, 0.0, 0.0, 0.0, 0.0, 0.0, 0.0, 0.0, 0.0, 0.0, 1.0, 0.0, 1.0, 0.0, 0.0, 1.0, 1.0, 1.0, 0.0, 1.0, 0.0, 1.0, 1.0, 0.0, 0.0, 0.0, 1.0, 0.0, 1.0, 0.0, 0.0, 0.0, 1.0, 0.0, 1.0, 0.0, 1.0, 0.0, 1.0, 0.0, 0.0, 0.0, 0.0, 0.0, 1.0, 0.0, 1.0, 0.0, 0.0, 0.0, 0.0, 0.0, 1.0, 0.0, 0.0, 0.0, 0.0, 0.0, 0.0, 0.0, 0.0, 0.0, 0.0, 0.0, 0.0, 0.0, 0.0, 0.0, 0.0, 0.0, 1.0, 0.0, 1.0, 0.0, 1.0, 0.0, 1.0, 0.0, 0.0, 0.0, 0.0, 0.0, 0.0, 0.0, 0.0, 0.0, 0.0, 0.0, 0.0, 0.0, 0.0, 0.0, 0.0, 0.0, 1.0, 0.0, 1.0, 0.0, 1.0, 0.0, 1.0, 0.0, 1.0, 0.0, 1.0, 0.0, 1.0, 0.0, 1.0, 0.0, 1.0, 0.0, 1.0, 0.0, 1.0, 0.0, 1.0, 0.0, 0.0, 0.0, 0.0, 0.0, 0.0, 0.0, 0.0, 0.0, 1.0, 0.0, 0.0, 0.0, 0.0, 0.0, 1.0, 0.0, 0.0, 0.0, 0.0, 0.0, 0.0, 0.0, 0.0, 0.9913, 0.0, 1.0, 0.008569, 1.0, 0.0, 1.0, 0.9914, 0.9913, 1.0, 1.0, 1.0, 0.0, 1.0, 0.0, 1.0, 0.0, 1.0, 0.0, 1.0, 0.0, 0.0, 0.0, 0.0, 0.0, 0.0, 0.0, 0.0, 1.0, 0.0, 1.0, 0.008569, 0.9913, 0.0, 1.0, 1.0, 0.9913, 1.0, 1.0, 0.9914, 0.0, 1.0, 0.0, 1.0, 0.0, 1.0, 0.0, 1.0, 0.0, 0.0, 0.0, 0.0, 0.0, 0.0, 0.9913, 0.0, 1.0, 0.0, 1.0, 0.008569, 1.0, 1.0, 0.9913, 1.0, 1.0, 0.9914, 0.0, 1.0, 4.488e-05, 1.0, 0.0, 1.0, 0.0, 0.0, 4.488e-05, 0.0, 0.0, 0.0, 0.9913, 0.0, 1.0, 0.008569, 1.0, 0.0, 1.0, 0.9914, 0.9913, 1.0, 1.0, 1.0, 0.0, 1.0, 0.0, 1.0, 0.0, 1.0, 0.0, 0.0, 0.9913, 0.0, 1.0, 0.0, 0.0, 0.0, 1.0, 0.008569, 1.0, 0.9914, 1.0, 1.0, 1.0, 0.0, 0.9913, 1.0, 0.0, 1.0, 0.0, 1.0, 1.0, 1.0, 0.0, 0.0, 1.0, 0.0, 0.9913, 0.0, 0.0, 0.0, 1.0, 0.0, 1.0, 1.0, 1.0, 0.9914, 1.0, 0.008569, 1.0, 1.0, 0.0, 1.0, 0.0, 1.0, 0.9913, 1.0, 0.0, 0.0, 1.0, 0.0, 0.9913, 0.0, 0.0, 0.0, 1.0, 0.0, 1.0, 1.0, 1.0, 0.9914, 1.0, 0.008569, 1.0, 1.0, 0.0, 1.0, 0.0, 1.0, 0.9913, 1.0, 0.0, 0.0, 0.9913, 0.0, 1.0, 0.0, 0.0, 0.0, 1.0, 0.008569, 1.0, 0.9914, 1.0, 1.0, 1.0, 0.0, 0.9913, 1.0, 0.0, 1.0, 0.0, 1.0, 1.0, 1.0, 0.9913, 1.0, 0.9913, 1.0, 1.0, 0.9914, 1.0, 0.9914, 0.9913, 0.0, 0.9913, 0.0, 1.0, 0.008569, 1.0, 0.008569, 0.9913, 0.0, 0.9913, 0.0, 1.0, 0.008569, 1.0, 0.008569, 0.9913, 1.0, 0.9913, 1.0, 1.0, 0.9914, 1.0, 0.9914, 1.0, 0.0, 0.0, 0.0, 0.0, 0.0, 1.0, 0.0])
me_plane_003.materials.append(mat_material_003)
me_plane_003.materials.append(mat_material_004)
me_plane_003.update()
me_plane_005 = bpy.data.meshes.new('Plane.005')
me_plane_005.from_pydata([(-0.9993, -0.998, 0.000442), (1.006, -1.01, 0.0007192), (-0.9972, 0.9914, -0.0009525), (1.001, 1.009, -0.000978), (-1.003, -0.9915, 0.2881), (0.9924, -0.9966, 0.2934), (-1.002, 1.007, 0.2859), (0.9988, 0.9998, 0.2902), (-0.9991, -1.006, 0.02755), (-1.0, -0.9978, 0.04793), (-0.9987, -1.013, 0.07176), (-0.9996, -1.001, 0.09605), (-1.0, -0.9997, 0.1208), (-0.9993, -1.002, 0.1451), (-1.001, -0.9944, 0.1681), (-0.9996, -1.009, 0.1895), (-0.9997, -1.009, 0.2151), (-0.9978, -1.005, 0.2427), (-1.003, -0.9946, 0.267), (-1.002, 0.9923, 0.2666), (-0.9983, 1.006, 0.2427), (-1.004, 1.01, 0.2136), (-1.001, 1.003, 0.1952), (-0.9985, 0.9961, 0.1674), (-0.9961, 0.9875, 0.146), (-1.0, 0.9983, 0.1216), (-0.9998, 0.9994, 0.09709), (-1.003, 0.9916, 0.0755), (-1.001, 0.9972, 0.04988), (-0.9977, 0.9951, 0.02347), (0.9998, 0.9997, 0.266), (0.9945, 0.9939, 0.2409), (1.007, 1.005, 0.2139), (1.007, 1.007, 0.1949), (0.9978, 0.9973, 0.1678), (1.003, 1.004, 0.1462), (0.9994, 0.9985, 0.1202), (0.9939, 0.9961, 0.09554), (0.9971, 0.9954, 0.07099), (1.0, 1.0, 0.04835), (1.009, 1.009, 0.02703), (1.0, -1.0, 0.02418), (1.007, -1.008, 0.04405), (1.009, -1.002, 0.07333), (1.008, -1.007, 0.09929), (1.005, -1.003, 0.1234), (0.9939, -0.9951, 0.1447), (0.9939, -0.9973, 0.1727), (0.9987, -0.9986, 0.195), (1.008, -1.004, 0.2193), (1.006, -1.007, 0.2433), (0.995, -0.9948, 0.2697), (-1.001, -0.9872, -0.01979), (0.9988, -0.9872, -0.01979), (-1.001, 1.013, -0.01979), (0.9988, 1.013, -0.01979), (-1.001, -0.9872, 0.2703), (0.9988, -0.9872, 0.2703), (-1.001, 1.013, 0.2703), (0.9988, 1.013, 0.2703), (-1.001, 1.013, -0.06384), (-1.001, -0.9872, -0.06384), (0.9988, -0.9872, -0.06384), (0.9988, 1.013, -0.06384), (-1.001, 1.013, 0.3144), (-1.001, -0.9872, 0.3144), (0.9988, -0.9872, 0.3144), (0.9988, 1.013, 0.3144), (-1.001, 1.013, -0.01979), (-1.001, -0.9872, -0.01979), (0.9988, -0.9872, -0.01979), (0.9988, 1.013, -0.01979), (-1.001, 1.013, 0.2703), (-1.001, -0.9872, 0.2703), (0.9988, -0.9872, 0.2703), (0.9988, 1.013, 0.2703), (-1.001, 1.013, -0.06384), (-1.001, -0.9872, -0.06384), (0.9988, -0.9872, -0.06384), (0.9988, 1.013, -0.06384), (-1.001, 1.013, 0.3144), (-1.001, -0.9872, 0.3144), (0.9988, -0.9872, 0.3144), (0.9988, 1.013, 0.3144), (-1.051, 1.013, -0.01979), (-1.051, -0.9872, -0.01979), (-1.051, 1.013, 0.2703), (-1.051, -0.9872, 0.2703), (-1.051, 1.013, -0.01979), (-1.051, -0.9872, -0.01979), (-1.051, 1.013, 0.2703), (-1.051, -0.9872, 0.2703), (-1.051, 1.013, -0.04564), (-1.033, 1.013, -0.06384), (-1.033, -0.9872, -0.06384), (-1.051, -0.9872, -0.04564), (-1.033, 1.013, 0.3144), (-1.051, 1.013, 0.2962), (-1.051, -0.9872, 0.2962), (-1.033, -0.9872, 0.3144), (-1.033, -1.023, -0.01979), (-1.051, -1.005, -0.01979), (-1.033, -1.023, -0.06384), (-1.051, -1.005, -0.04564), (-1.051, -1.005, 0.2703), (-1.033, -1.023, 0.2703), (-1.051, -1.005, 0.2962), (-1.033, -1.023, 0.3144), (-1.051, 1.03, 0.2962), (-1.033, 1.049, 0.3144), (-1.033, 1.049, 0.2703), (-1.051, 1.03, 0.2703), (-1.051, 1.03, -0.01979), (-1.033, 1.049, -0.01979), (-1.051, 1.049, -0.03799), (-1.033, 1.049, -0.06384), (-1.051, 1.049, -0.04564), (-1.001, -1.023, -0.03737), (-1.001, -1.005, -0.01979), (-1.001, -1.023, -0.002224), (-1.019, -1.023, -0.01979), (1.007, -1.013, -0.03737), (1.024, -0.9949, -0.03737), (1.007, -0.995, -0.01979), (1.024, 1.021, -0.03737), (1.007, 1.038, -0.03737), (1.007, 1.021, -0.01979), (-1.001, 1.031, -0.01979), (-1.001, 1.049, -0.03737), (-1.019, 1.049, -0.01979), (-1.001, 1.049, -0.002224), (-1.001, -1.005, 0.2703), (-1.001, -1.023, 0.2879), (-1.019, -1.023, 0.2703), (-1.001, -1.023, 0.2528), (1.007, -0.995, 0.2703), (1.024, -0.9949, 0.2879), (1.007, -1.013, 0.2879), (1.007, 1.021, 0.2703), (1.007, 1.038, 0.2879), (1.024, 1.021, 0.2879), (-1.001, 1.049, 0.2879), (-1.001, 1.031, 0.2703), (-1.001, 1.049, 0.2528), (-1.019, 1.049, 0.2703), (-1.001, -1.005, -0.06384), (-1.001, -1.023, -0.04626), (-1.019, -1.023, -0.06384), (1.007, -1.013, -0.04626), (1.007, -0.995, -0.06384), (1.024, -0.9949, -0.04626), (1.007, 1.021, -0.06384), (1.007, 1.038, -0.04626), (1.024, 1.021, -0.04626), (-1.001, 1.049, -0.04626), (-1.001, 1.031, -0.06384), (-1.019, 1.049, -0.06384), (-1.001, -1.023, 0.2968), (-1.001, -1.005, 0.3144), (-1.019, -1.023, 0.3144), (1.007, -1.013, 0.2968), (1.024, -0.9949, 0.2968), (1.007, -0.995, 0.3144), (1.024, 1.021, 0.2968), (1.007, 1.038, 0.2968), (1.007, 1.021, 0.3144), (-1.001, 1.031, 0.3144), (-1.001, 1.049, 0.2968), (-1.019, 1.049, 0.3144)], [], [(30, 19, 6, 7), (18, 51, 5, 4), (51, 30, 7, 5), (1, 3, 40, 41), (41, 40, 39, 42), (42, 39, 38, 43), (43, 38, 37, 44), (44, 37, 36, 45), (45, 36, 35, 46), (46, 35, 34, 47), (47, 34, 33, 48), (48, 33, 32, 49), (49, 32, 31, 50), (50, 31, 30, 51), (0, 1, 41, 8), (8, 41, 42, 9), (9, 42, 43, 10), (10, 43, 44, 11), (11, 44, 45, 12), (12, 45, 46, 13), (13, 46, 47, 14), (14, 47, 48, 15), (15, 48, 49, 16), (16, 49, 50, 17), (17, 50, 51, 18), (3, 2, 29, 40), (40, 29, 28, 39), (39, 28, 27, 38), (38, 27, 26, 37), (37, 26, 25, 36), (36, 25, 24, 35), (35, 24, 23, 34), (34, 23, 22, 33), (33, 22, 21, 32), (32, 21, 20, 31), (31, 20, 19, 30), (59, 58, 72, 75), (62, 63, 79, 78), (68, 72, 90, 88), (61, 60, 63, 62), (65, 66, 67, 64), (57, 59, 75, 74), (61, 62, 78, 77), (56, 57, 74, 73), (60, 61, 77, 76), (64, 67, 83, 80), (58, 56, 73, 72), (98, 91, 104, 106), (129, 128, 154, 156, 115, 116, 114, 113), (79, 76, 155, 151), (91, 89, 101, 104), (124, 122, 150, 153), (78, 79, 151, 149), (121, 117, 146, 148), (72, 73, 91, 90), (52, 54, 68, 69), (63, 60, 76, 79), (53, 52, 69, 70), (65, 64, 80, 81), (55, 53, 70, 71), (66, 65, 81, 82), (54, 55, 71, 68), (67, 66, 82, 83), (75, 72, 142, 138), (128, 125, 152, 154), (168, 167, 141, 144, 110, 109), (133, 132, 157, 159, 107, 105), (68, 71, 126, 127), (134, 133, 105, 100, 120, 119), (58, 54, 84, 86), (156, 155, 76, 93, 115), (90, 111, 112, 88), (132, 137, 160, 157), (159, 158, 81, 99, 107), (136, 140, 163, 161), (80, 83, 165, 166), (139, 141, 167, 164), (52, 56, 87, 85), (80, 166, 168, 109, 96), (54, 52, 85, 84), (77, 145, 147, 102, 94), (84, 85, 87, 86), (90, 97, 108, 111), (92, 88, 112, 114, 116), (90, 91, 98, 97), (83, 82, 162, 165), (82, 81, 158, 162), (73, 74, 135, 131), (147, 146, 117, 120, 100, 102), (77, 78, 149, 145), (56, 58, 86, 87), (144, 143, 130, 129, 113, 110), (81, 80, 96, 99), (89, 95, 103, 101), (74, 75, 138, 135), (69, 89, 91, 73), (69, 68, 88, 89), (71, 70, 123, 126), (89, 88, 92, 95), (112, 113, 114), (93, 94, 95, 92), (97, 98, 99, 96), (94, 102, 103, 95), (105, 107, 106, 104), (109, 110, 111, 108), (102, 100, 101, 103), (107, 99, 98, 106), (92, 116, 115, 93), (96, 109, 108, 97), (110, 113, 112, 111), (104, 101, 100, 105), (76, 77, 94, 93), (117, 118, 119, 120), (121, 122, 123), (124, 125, 126), (127, 128, 129, 130), (131, 132, 133, 134), (135, 136, 137), (138, 139, 140), (141, 142, 143, 144), (145, 146, 147), (148, 149, 150), (151, 152, 153), (154, 155, 156), (157, 158, 159), (160, 161, 162), (163, 164, 165), (166, 167, 168), (117, 121, 123, 118), (122, 124, 126, 123), (125, 128, 127, 126), (131, 135, 137, 132), (135, 138, 140, 136), (138, 142, 141, 139), (145, 149, 148, 146), (149, 151, 153, 150), (151, 155, 154, 152), (157, 160, 162, 158), (161, 163, 165, 162), (164, 167, 166, 165), (139, 164, 163, 140), (160, 137, 136, 161), (121, 148, 150, 122), (152, 125, 124, 153), (70, 69, 118, 123)])
me_plane_005.polygons.foreach_set('material_index', [0, 0, 0, 0, 0, 0, 0, 0, 0, 0, 0, 0, 0, 0, 0, 0, 0, 0, 0, 0, 0, 0, 0, 0, 0, 0, 0, 0, 0, 0, 0, 0, 0, 0, 0, 0, 1, 1, 1, 1, 1, 1, 1, 1, 1, 1, 1, 1, 1, 1, 1, 1, 1, 1, 1, 1, 1, 1, 1, 1, 1, 1, 1, 1, 1, 1, 1, 1, 1, 1, 1, 1, 1, 1, 1, 1, 1, 1, 1, 1, 1, 1, 1, 1, 1, 1, 1, 1, 1, 1, 1, 1, 1, 1, 1, 1, 1, 1, 1, 1, 1, 1, 1, 1, 1, 1, 1, 1, 1, 1, 1, 1, 1, 1, 1, 1, 1, 1, 1, 1, 1, 1, 1, 1, 1, 1, 1, 1, 1, 1, 1, 1, 1, 1, 1, 1, 1, 1, 1, 1, 1, 1, 1, 1, 1])
_uv = me_plane_005.uv_layers.new(name='UVMap')
_uv.uv.foreach_set('vector', [1.0, 1.0, 0.0, 1.0, 0.0, 1.0, 1.0, 1.0, 0.0, 0.0, 1.0, 0.0, 1.0, 0.0, 0.0, 0.0, 1.0, 0.0, 1.0, 1.0, 1.0, 1.0, 1.0, 0.0, 1.0, 0.0, 1.0, 1.0, 1.0, 1.0, 1.0, 0.0, 1.0, 0.0, 1.0, 1.0, 1.0, 1.0, 1.0, 0.0, 1.0, 0.0, 1.0, 1.0, 1.0, 1.0, 1.0, 0.0, 1.0, 0.0, 1.0, 1.0, 1.0, 1.0, 1.0, 0.0, 1.0, 0.0, 1.0, 1.0, 1.0, 1.0, 1.0, 0.0, 1.0, 0.0, 1.0, 1.0, 1.0, 1.0, 1.0, 0.0, 1.0, 0.0, 1.0, 1.0, 1.0, 1.0, 1.0, 0.0, 1.0, 0.0, 1.0, 1.0, 1.0, 1.0, 1.0, 0.0, 1.0, 0.0, 1.0, 1.0, 1.0, 1.0, 1.0, 0.0, 1.0, 0.0, 1.0, 1.0, 1.0, 1.0, 1.0, 0.0, 1.0, 0.0, 1.0, 1.0, 1.0, 1.0, 1.0, 0.0, 0.0, 0.0, 1.0, 0.0, 1.0, 0.0, 0.0, 0.0, 0.0, 0.0, 1.0, 0.0, 1.0, 0.0, 0.0, 0.0, 0.0, 0.0, 1.0, 0.0, 1.0, 0.0, 0.0, 0.0, 0.0, 0.0, 1.0, 0.0, 1.0, 0.0, 0.0, 0.0, 0.0, 0.0, 1.0, 0.0, 1.0, 0.0, 0.0, 0.0, 0.0, 0.0, 1.0, 0.0, 1.0, 0.0, 0.0, 0.0, 0.0, 0.0, 1.0, 0.0, 1.0, 0.0, 0.0, 0.0, 0.0, 0.0, 1.0, 0.0, 1.0, 0.0, 0.0, 0.0, 0.0, 0.0, 1.0, 0.0, 1.0, 0.0, 0.0, 0.0, 0.0, 0.0, 1.0, 0.0, 1.0, 0.0, 0.0, 0.0, 0.0, 0.0, 1.0, 0.0, 1.0, 0.0, 0.0, 0.0, 1.0, 1.0, 0.0, 1.0, 0.0, 1.0, 1.0, 1.0, 1.0, 1.0, 0.0, 1.0, 0.0, 1.0, 1.0, 1.0, 1.0, 1.0, 0.0, 1.0, 0.0, 1.0, 1.0, 1.0, 1.0, 1.0, 0.0, 1.0, 0.0, 1.0, 1.0, 1.0, 1.0, 1.0, 0.0, 1.0, 0.0, 1.0, 1.0, 1.0, 1.0, 1.0, 0.0, 1.0, 0.0, 1.0, 1.0, 1.0, 1.0, 1.0, 0.0, 1.0, 0.0, 1.0, 1.0, 1.0, 1.0, 1.0, 0.0, 1.0, 0.0, 1.0, 1.0, 1.0, 1.0, 1.0, 0.0, 1.0, 0.0, 1.0, 1.0, 1.0, 1.0, 1.0, 0.0, 1.0, 0.0, 1.0, 1.0, 1.0, 1.0, 1.0, 0.0, 1.0, 0.0, 1.0, 1.0, 1.0, 1.0, 1.0, 0.0, 1.0, 0.0, 1.0, 1.0, 1.0, 1.0, 0.0, 1.0, 1.0, 1.0, 1.0, 1.0, 0.0, 0.0, 0.0, 0.0, 0.0, 0.0, 0.0, 0.0, 0.0, 0.0, 0.0, 0.0, 1.0, 1.0, 1.0, 1.0, 0.0, 0.0, 0.0, 1.0, 0.0, 1.0, 1.0, 0.0, 1.0, 1.0, 0.0, 1.0, 1.0, 1.0, 1.0, 1.0, 0.0, 0.0, 0.0, 1.0, 0.0, 1.0, 0.0, 0.0, 0.0, 0.0, 0.0, 1.0, 0.0, 1.0, 0.0, 0.0, 0.0, 0.0, 1.0, 0.0, 0.0, 0.0, 0.0, 0.0, 1.0, 0.0, 1.0, 1.0, 1.0, 1.0, 1.0, 0.0, 1.0, 0.0, 1.0, 0.0, 0.0, 0.0, 0.0, 0.0, 1.0, 0.0, 0.0, 0.0, 0.0, 0.0, 0.0, 0.0, 0.0, 0.0, 1.0, 0.0, 1.0, 0.0, 1.0, 0.0, 1.0, 0.0, 1.0, 0.0, 1.0, 0.0, 1.0, 0.0, 1.0, 1.0, 1.0, 0.0, 1.0, 0.0, 1.0, 1.0, 1.0, 0.0, 0.0, 0.0, 0.0, 0.0, 0.0, 0.0, 0.0, 1.0, 0.9914, 1.0, 0.008569, 1.0, 0.008569, 1.0, 0.9914, 1.0, 0.0, 1.0, 1.0, 1.0, 1.0, 1.0, 0.0, 0.9913, 0.0, 0.0, 0.0, 0.0, 0.0, 0.9913, 0.0, 0.0, 1.0, 0.0, 0.0, 0.0, 0.0, 0.0, 1.0, 0.0, 0.0, 0.0, 1.0, 0.0, 1.0, 0.0, 0.0, 1.0, 1.0, 0.0, 1.0, 0.0, 1.0, 1.0, 1.0, 1.0, 0.0, 0.0, 0.0, 0.0, 0.0, 1.0, 0.0, 0.0, 0.0, 0.0, 1.0, 0.0, 1.0, 0.0, 0.0, 1.0, 1.0, 1.0, 0.0, 1.0, 0.0, 1.0, 1.0, 1.0, 0.0, 0.0, 0.0, 0.0, 0.0, 1.0, 0.0, 0.0, 1.0, 1.0, 1.0, 1.0, 1.0, 0.0, 1.0, 1.0, 1.0, 1.0, 0.0, 1.0, 0.0, 1.0, 1.0, 1.0, 1.0, 0.0, 1.0, 0.0, 1.0, 1.0, 1.0, 0.0, 1.0, 0.9913, 1.0, 0.9913, 1.0, 0.0, 1.0, 0.0, 1.0, 0.0, 1.0, 0.0, 1.0, 0.0, 1.0, 0.0, 1.0, 0.0, 1.0, 0.0, 0.0, 0.0, 0.0, 0.0, 0.0, 0.0, 0.0, 0.0, 0.0, 0.0, 0.0, 0.0, 1.0, 1.0, 1.0, 1.0, 1.0, 0.0, 1.0, 0.0, 0.0, 0.0, 0.0, 0.0, 0.0, 0.0, 0.0, 0.0, 0.0, 0.0, 0.0, 0.0, 1.0, 0.0, 1.0, 0.0, 1.0, 0.0, 1.0, 0.0, 1.0, 0.0, 1.0, 0.0, 1.0, 0.0, 1.0, 0.0, 1.0, 0.0, 1.0, 0.0, 1.0, 0.0, 1.0, 0.0, 1.0, 0.0, 0.0, 0.9913, 0.0, 0.9913, 0.0, 0.0, 0.0, 0.0, 0.0, 0.0, 0.0, 0.0, 0.0, 0.0, 0.0, 0.0, 0.0, 1.0, 0.008569, 1.0, 0.9914, 1.0, 0.9914, 1.0, 0.008569, 0.0, 1.0, 1.0, 1.0, 1.0, 1.0, 0.0, 1.0, 0.9913, 1.0, 0.0, 1.0, 0.0, 1.0, 0.9913, 1.0, 0.0, 0.0, 0.0, 0.0, 0.0, 0.0, 0.0, 0.0, 0.0, 1.0, 0.0, 1.0, 0.0, 1.0, 0.0, 1.0, 0.0, 1.0, 0.0, 1.0, 0.0, 0.0, 0.0, 0.0, 0.0, 1.0, 0.0, 0.0, 0.0, 0.0, 0.0, 0.0, 0.0, 0.0, 0.0, 0.0, 0.0, 1.0, 0.0, 0.0, 0.0, 0.0, 0.0, 1.0, 0.0, 1.0, 0.0, 1.0, 0.0, 1.0, 0.0, 1.0, 0.0, 1.0, 0.0, 1.0, 0.0, 1.0, 0.0, 1.0, 0.0, 1.0, 0.0, 1.0, 0.0, 0.0, 0.0, 0.0, 0.0, 1.0, 1.0, 1.0, 1.0, 0.0, 1.0, 0.0, 1.0, 1.0, 1.0, 0.0, 0.0, 0.0, 0.0, 0.0, 1.0, 0.0, 0.0, 0.0, 1.0, 0.0, 1.0, 0.0, 0.0, 0.0, 0.0, 0.0, 0.0, 0.0, 0.0, 0.0, 0.0, 0.0, 0.0, 0.0, 0.0, 0.0, 0.0, 0.0, 1.0, 0.0, 1.0, 0.0, 0.0, 0.0, 0.0, 0.0, 0.0, 1.0, 0.0, 1.0, 0.0, 0.0, 0.0, 0.0, 0.0, 0.0, 0.0, 0.0, 0.0, 0.0, 0.0, 0.0, 0.0, 0.0, 0.0, 0.0, 0.0, 1.0, 0.0, 1.0, 0.0, 0.0, 0.0, 0.0, 0.0, 0.0, 0.0, 0.0, 0.0, 0.0, 1.0, 0.0, 1.0, 1.0, 1.0, 1.0, 1.0, 0.0, 0.0, 0.0, 0.0, 0.0, 0.0, 0.0, 0.0, 0.0, 0.0, 0.0, 0.0, 1.0, 0.0, 1.0, 0.0, 0.0, 1.0, 1.0, 1.0, 0.0, 1.0, 0.0, 1.0, 1.0, 0.0, 0.0, 0.0, 1.0, 0.0, 1.0, 0.0, 0.0, 0.0, 1.0, 0.0, 1.0, 0.0, 1.0, 0.0, 1.0, 0.0, 0.0, 0.0, 0.0, 0.0, 1.0, 0.0, 1.0, 0.0, 0.0, 0.0, 0.0, 0.0, 1.0, 0.0, 0.0, 0.0, 0.0, 0.0, 0.0, 0.0, 0.0, 0.0, 0.0, 0.0, 0.0, 0.0, 0.0, 0.0, 0.0, 0.0, 1.0, 0.0, 1.0, 0.0, 1.0, 0.0, 1.0, 0.0, 0.0, 0.0, 0.0, 0.0, 0.0, 0.0, 0.0, 0.0, 0.0, 0.0, 0.0, 0.0, 0.0, 0.0, 0.0, 0.0, 1.0, 0.0, 1.0, 0.0, 1.0, 0.0, 1.0, 0.0, 1.0, 0.0, 1.0, 0.0, 1.0, 0.0, 1.0, 0.0, 1.0, 0.0, 1.0, 0.0, 1.0, 0.0, 1.0, 0.0, 0.0, 0.0, 0.0, 0.0, 0.0, 0.0, 0.0, 0.0, 1.0, 0.0, 0.0, 0.0, 0.0, 0.0, 1.0, 0.0, 0.0, 0.0, 0.0, 0.0, 0.0, 0.0, 0.0, 0.9913, 0.0, 1.0, 0.008569, 1.0, 0.0, 1.0, 0.9914, 0.9913, 1.0, 1.0, 1.0, 0.0, 1.0, 0.0, 1.0, 0.0, 1.0, 0.0, 1.0, 0.0, 0.0, 0.0, 0.0, 0.0, 0.0, 0.0, 0.0, 1.0, 0.0, 1.0, 0.008569, 0.9913, 0.0, 1.0, 1.0, 0.9913, 1.0, 1.0, 0.9914, 0.0, 1.0, 0.0, 1.0, 0.0, 1.0, 0.0, 1.0, 0.0, 0.0, 0.0, 0.0, 0.0, 0.0, 0.9913, 0.0, 1.0, 0.0, 1.0, 0.008569, 1.0, 1.0, 0.9913, 1.0, 1.0, 0.9914, 0.0, 1.0, 4.488e-05, 1.0, 0.0, 1.0, 0.0, 0.0, 4.488e-05, 0.0, 0.0, 0.0, 0.9913, 0.0, 1.0, 0.008569, 1.0, 0.0, 1.0, 0.9914, 0.9913, 1.0, 1.0, 1.0, 0.0, 1.0, 0.0, 1.0, 0.0, 1.0, 0.0, 0.0, 0.9913, 0.0, 1.0, 0.0, 0.0, 0.0, 1.0, 0.008569, 1.0, 0.9914, 1.0, 1.0, 1.0, 0.0, 0.9913, 1.0, 0.0, 1.0, 0.0, 1.0, 1.0, 1.0, 0.0, 0.0, 1.0, 0.0, 0.9913, 0.0, 0.0, 0.0, 1.0, 0.0, 1.0, 1.0, 1.0, 0.9914, 1.0, 0.008569, 1.0, 1.0, 0.0, 1.0, 0.0, 1.0, 0.9913, 1.0, 0.0, 0.0, 1.0, 0.0, 0.9913, 0.0, 0.0, 0.0, 1.0, 0.0, 1.0, 1.0, 1.0, 0.9914, 1.0, 0.008569, 1.0, 1.0, 0.0, 1.0, 0.0, 1.0, 0.9913, 1.0, 0.0, 0.0, 0.9913, 0.0, 1.0, 0.0, 0.0, 0.0, 1.0, 0.008569, 1.0, 0.9914, 1.0, 1.0, 1.0, 0.0, 0.9913, 1.0, 0.0, 1.0, 0.0, 1.0, 1.0, 1.0, 0.9913, 1.0, 0.9913, 1.0, 1.0, 0.9914, 1.0, 0.9914, 0.9913, 0.0, 0.9913, 0.0, 1.0, 0.008569, 1.0, 0.008569, 0.9913, 0.0, 0.9913, 0.0, 1.0, 0.008569, 1.0, 0.008569, 0.9913, 1.0, 0.9913, 1.0, 1.0, 0.9914, 1.0, 0.9914, 1.0, 0.0, 0.0, 0.0, 0.0, 0.0, 1.0, 0.0])
me_plane_005.materials.append(mat_material_005)
me_plane_005.materials.append(mat_material_006)
me_plane_005.update()
me_plane_007 = bpy.data.meshes.new('Plane.007')
me_plane_007.from_pydata([(-1.0, -1.0, 0.0), (1.0, -1.0, 0.0), (-1.0, 1.0, 0.0), (1.0, 1.0, 0.0), (-1.0, -1.0, 0.2901), (1.0, -1.0, 0.2901), (-1.0, 1.0, 0.2901), (1.0, 1.0, 0.2901), (-1.0, 1.0, -0.04404), (-1.0, -1.0, -0.04404), (1.0, -1.0, -0.04404), (1.0, 1.0, -0.04404), (-1.0, 1.0, 0.3342), (-1.0, -1.0, 0.3342), (1.0, -1.0, 0.3342), (1.0, 1.0, 0.3342), (-1.0, 1.0, 0.0), (-1.0, -1.0, 0.0), (1.0, -1.0, 0.0), (1.0, 1.0, 0.0), (-1.0, 1.0, 0.2901), (-1.0, -1.0, 0.2901), (1.0, -1.0, 0.2901), (1.0, 1.0, 0.2901), (-1.0, 1.0, -0.04404), (-1.0, -1.0, -0.04404), (1.0, -1.0, -0.04404), (1.0, 1.0, -0.04404), (-1.0, 1.0, 0.3342), (-1.0, -1.0, 0.3342), (1.0, -1.0, 0.3342), (1.0, 1.0, 0.3342), (-1.05, 1.0, 0.0), (-1.05, -1.0, 0.0), (-1.05, 1.0, 0.2901), (-1.05, -1.0, 0.2901), (-1.05, 1.0, 0.0), (-1.05, -1.0, 0.0), (-1.05, 1.0, 0.2901), (-1.05, -1.0, 0.2901), (-1.05, 1.0, -0.02584), (-1.031, 1.0, -0.04404), (-1.031, -1.0, -0.04404), (-1.05, -1.0, -0.02584), (-1.031, 1.0, 0.3342), (-1.05, 1.0, 0.316), (-1.05, -1.0, 0.316), (-1.031, -1.0, 0.3342), (-1.031, -1.036, 0.0), (-1.05, -1.018, 0.0), (-1.031, -1.036, -0.04404), (-1.05, -1.018, -0.02584), (-1.05, -1.018, 0.2901), (-1.031, -1.036, 0.2901), (-1.05, -1.018, 0.316), (-1.031, -1.036, 0.3342), (-1.05, 1.018, 0.316), (-1.031, 1.036, 0.3342), (-1.031, 1.036, 0.2901), (-1.05, 1.018, 0.2901), (-1.05, 1.018, 0.0), (-1.031, 1.036, 0.0), (-1.05, 1.036, -0.0182), (-1.031, 1.036, -0.04404), (-1.05, 1.036, -0.02584), (-1.0, -1.036, -0.01757), (-1.0, -1.018, 0.0), (-1.0, -1.036, 0.01757), (-1.018, -1.036, 0.0), (1.008, -1.025, -0.01757), (1.025, -1.008, -0.01757), (1.008, -1.008, 0.0), (1.025, 1.008, -0.01757), (1.008, 1.025, -0.01757), (1.008, 1.008, 0.0), (-1.0, 1.018, 0.0), (-1.0, 1.036, -0.01757), (-1.018, 1.036, 0.0), (-1.0, 1.036, 0.01757), (-1.0, -1.018, 0.2901), (-1.0, -1.036, 0.3077), (-1.018, -1.036, 0.2901), (-1.0, -1.036, 0.2725), (1.008, -1.008, 0.2901), (1.025, -1.008, 0.3077), (1.008, -1.025, 0.3077), (1.008, 1.008, 0.2901), (1.008, 1.025, 0.3077), (1.025, 1.008, 0.3077), (-1.0, 1.036, 0.3077), (-1.0, 1.018, 0.2901), (-1.0, 1.036, 0.2725), (-1.018, 1.036, 0.2901), (-1.0, -1.018, -0.04404), (-1.0, -1.036, -0.02647), (-1.018, -1.036, -0.04404), (1.008, -1.025, -0.02647), (1.008, -1.008, -0.04404), (1.025, -1.008, -0.02647), (1.008, 1.008, -0.04404), (1.008, 1.025, -0.02647), (1.025, 1.008, -0.02647), (-1.0, 1.036, -0.02647), (-1.0, 1.018, -0.04404), (-1.018, 1.036, -0.04404), (-1.0, -1.036, 0.3166), (-1.0, -1.018, 0.3342), (-1.018, -1.036, 0.3342), (1.008, -1.025, 0.3166), (1.025, -1.008, 0.3166), (1.008, -1.008, 0.3342), (1.025, 1.008, 0.3166), (1.008, 1.025, 0.3166), (1.008, 1.008, 0.3342), (-1.0, 1.018, 0.3342), (-1.0, 1.036, 0.3166), (-1.018, 1.036, 0.3342), (-0.9993, -0.998, 0.000442), (1.006, -1.01, 0.0007192), (-0.9972, 0.9914, -0.0009525), (1.001, 1.009, -0.000978), (-1.003, -0.9915, 0.2881), (0.9924, -0.9966, 0.2934), (-1.002, 1.007, 0.2859), (0.9988, 0.9998, 0.2902), (-0.9991, -1.006, 0.02755), (-1.0, -0.9978, 0.04793), (-0.9987, -1.013, 0.07176), (-0.9996, -1.001, 0.09605), (-1.0, -0.9997, 0.1208), (-0.9993, -1.002, 0.1451), (-1.001, -0.9944, 0.1681), (-0.9996, -1.009, 0.1895), (-0.9997, -1.009, 0.2151), (-0.9978, -1.005, 0.2427), (-1.003, -0.9946, 0.267), (-1.002, 0.9923, 0.2666), (-0.9983, 1.006, 0.2427), (-1.004, 1.01, 0.2136), (-1.001, 1.003, 0.1952), (-0.9985, 0.9961, 0.1674), (-0.9961, 0.9875, 0.146), (-1.0, 0.9983, 0.1216), (-0.9998, 0.9994, 0.09709), (-1.003, 0.9916, 0.0755), (-1.001, 0.9972, 0.04988), (-0.9977, 0.9951, 0.02347), (0.9998, 0.9997, 0.266), (0.9945, 0.9939, 0.2409), (1.007, 1.005, 0.2139), (1.007, 1.007, 0.1949), (0.9978, 0.9973, 0.1678), (1.003, 1.004, 0.1462), (0.9994, 0.9985, 0.1202), (0.9939, 0.9961, 0.09554), (0.9971, 0.9954, 0.07099), (1.0, 1.0, 0.04835), (1.009, 1.009, 0.02703), (1.0, -1.0, 0.02418), (1.007, -1.008, 0.04405), (1.009, -1.002, 0.07333), (1.008, -1.007, 0.09929), (1.005, -1.003, 0.1234), (0.9939, -0.9951, 0.1447), (0.9939, -0.9973, 0.1727), (0.9987, -0.9986, 0.195), (1.008, -1.004, 0.2193), (1.006, -1.007, 0.2433), (0.995, -0.9948, 0.2697)], [], [(7, 6, 20, 23), (10, 11, 27, 26), (16, 20, 38, 36), (9, 8, 11, 10), (13, 14, 15, 12), (5, 7, 23, 22), (9, 10, 26, 25), (4, 5, 22, 21), (8, 9, 25, 24), (12, 15, 31, 28), (6, 4, 21, 20), (46, 39, 52, 54), (77, 76, 102, 104, 63, 64, 62, 61), (27, 24, 103, 99), (39, 37, 49, 52), (72, 70, 98, 101), (26, 27, 99, 97), (69, 65, 94, 96), (20, 21, 39, 38), (0, 2, 16, 17), (11, 8, 24, 27), (1, 0, 17, 18), (13, 12, 28, 29), (3, 1, 18, 19), (14, 13, 29, 30), (2, 3, 19, 16), (15, 14, 30, 31), (23, 20, 90, 86), (76, 73, 100, 102), (116, 115, 89, 92, 58, 57), (81, 80, 105, 107, 55, 53), (16, 19, 74, 75), (82, 81, 53, 48, 68, 67), (6, 2, 32, 34), (104, 103, 24, 41, 63), (38, 59, 60, 36), (80, 85, 108, 105), (107, 106, 29, 47, 55), (84, 88, 111, 109), (28, 31, 113, 114), (87, 89, 115, 112), (0, 4, 35, 33), (28, 114, 116, 57, 44), (2, 0, 33, 32), (25, 93, 95, 50, 42), (32, 33, 35, 34), (38, 45, 56, 59), (40, 36, 60, 62, 64), (38, 39, 46, 45), (31, 30, 110, 113), (30, 29, 106, 110), (21, 22, 83, 79), (95, 94, 65, 68, 48, 50), (25, 26, 97, 93), (4, 6, 34, 35), (92, 91, 78, 77, 61, 58), (29, 28, 44, 47), (37, 43, 51, 49), (22, 23, 86, 83), (17, 37, 39, 21), (17, 16, 36, 37), (19, 18, 71, 74), (37, 36, 40, 43), (60, 61, 62), (41, 42, 43, 40), (45, 46, 47, 44), (42, 50, 51, 43), (53, 55, 54, 52), (57, 58, 59, 56), (50, 48, 49, 51), (55, 47, 46, 54), (40, 64, 63, 41), (44, 57, 56, 45), (58, 61, 60, 59), (52, 49, 48, 53), (24, 25, 42, 41), (65, 66, 67, 68), (69, 70, 71), (72, 73, 74), (75, 76, 77, 78), (79, 80, 81, 82), (83, 84, 85), (86, 87, 88), (89, 90, 91, 92), (93, 94, 95), (96, 97, 98), (99, 100, 101), (102, 103, 104), (105, 106, 107), (108, 109, 110), (111, 112, 113), (114, 115, 116), (65, 69, 71, 66), (70, 72, 74, 71), (73, 76, 75, 74), (79, 83, 85, 80), (83, 86, 88, 84), (86, 90, 89, 87), (93, 97, 96, 94), (97, 99, 101, 98), (99, 103, 102, 100), (105, 108, 110, 106), (109, 111, 113, 110), (112, 115, 114, 113), (87, 112, 111, 88), (108, 85, 84, 109), (69, 96, 98, 70), (100, 73, 72, 101), (18, 17, 66, 71), (147, 136, 123, 124), (135, 168, 122, 121), (168, 147, 124, 122), (118, 120, 157, 158), (158, 157, 156, 159), (159, 156, 155, 160), (160, 155, 154, 161), (161, 154, 153, 162), (162, 153, 152, 163), (163, 152, 151, 164), (164, 151, 150, 165), (165, 150, 149, 166), (166, 149, 148, 167), (167, 148, 147, 168), (117, 118, 158, 125), (125, 158, 159, 126), (126, 159, 160, 127), (127, 160, 161, 128), (128, 161, 162, 129), (129, 162, 163, 130), (130, 163, 164, 131), (131, 164, 165, 132), (132, 165, 166, 133), (133, 166, 167, 134), (134, 167, 168, 135), (120, 119, 146, 157), (157, 146, 145, 156), (156, 145, 144, 155), (155, 144, 143, 154), (154, 143, 142, 153), (153, 142, 141, 152), (152, 141, 140, 151), (151, 140, 139, 150), (150, 139, 138, 149), (149, 138, 137, 148), (148, 137, 136, 147)])
me_plane_007.polygons.foreach_set('material_index', [0, 0, 0, 0, 0, 0, 0, 0, 0, 0, 0, 0, 0, 0, 0, 0, 0, 0, 0, 0, 0, 0, 0, 0, 0, 0, 0, 0, 0, 0, 0, 0, 0, 0, 0, 0, 0, 0, 0, 0, 0, 0, 0, 0, 0, 0, 0, 0, 0, 0, 0, 0, 0, 0, 0, 0, 0, 0, 0, 0, 0, 0, 0, 0, 0, 0, 0, 0, 0, 0, 0, 0, 0, 0, 0, 0, 0, 0, 0, 0, 0, 0, 0, 0, 0, 0, 0, 0, 0, 0, 0, 0, 0, 0, 0, 0, 0, 0, 0, 0, 0, 0, 0, 0, 0, 0, 0, 0, 0, 1, 1, 1, 1, 1, 1, 1, 1, 1, 1, 1, 1, 1, 1, 1, 1, 1, 1, 1, 1, 1, 1, 1, 1, 1, 1, 1, 1, 1, 1, 1, 1, 1, 1, 1, 1])
_uv = me_plane_007.uv_layers.new(name='UVMap')
_uv.uv.foreach_set('vector', [1.0, 1.0, 0.0, 1.0, 0.0, 1.0, 1.0, 1.0, 1.0, 0.0, 1.0, 1.0, 1.0, 1.0, 1.0, 0.0, 0.0, 0.0, 0.0, 0.0, 0.0, 0.0, 0.0, 0.0, 0.0, 0.0, 0.0, 1.0, 1.0, 1.0, 1.0, 0.0, 0.0, 0.0, 1.0, 0.0, 1.0, 1.0, 0.0, 1.0, 1.0, 0.0, 1.0, 1.0, 1.0, 1.0, 1.0, 0.0, 0.0, 0.0, 1.0, 0.0, 1.0, 0.0, 0.0, 0.0, 0.0, 0.0, 1.0, 0.0, 1.0, 0.0, 0.0, 0.0, 0.0, 1.0, 0.0, 0.0, 0.0, 0.0, 0.0, 1.0, 0.0, 1.0, 1.0, 1.0, 1.0, 1.0, 0.0, 1.0, 0.0, 1.0, 0.0, 0.0, 0.0, 0.0, 0.0, 1.0, 0.0, 0.0, 0.0, 0.0, 0.0, 0.0, 0.0, 0.0, 0.0, 1.0, 0.0, 1.0, 0.0, 1.0, 0.0, 1.0, 0.0, 1.0, 0.0, 1.0, 0.0, 1.0, 0.0, 1.0, 1.0, 1.0, 0.0, 1.0, 0.0, 1.0, 1.0, 1.0, 0.0, 0.0, 0.0, 0.0, 0.0, 0.0, 0.0, 0.0, 1.0, 0.9914, 1.0, 0.008569, 1.0, 0.008569, 1.0, 0.9914, 1.0, 0.0, 1.0, 1.0, 1.0, 1.0, 1.0, 0.0, 0.9913, 0.0, 0.0, 0.0, 0.0, 0.0, 0.9913, 0.0, 0.0, 1.0, 0.0, 0.0, 0.0, 0.0, 0.0, 1.0, 0.0, 0.0, 0.0, 1.0, 0.0, 1.0, 0.0, 0.0, 1.0, 1.0, 0.0, 1.0, 0.0, 1.0, 1.0, 1.0, 1.0, 0.0, 0.0, 0.0, 0.0, 0.0, 1.0, 0.0, 0.0, 0.0, 0.0, 1.0, 0.0, 1.0, 0.0, 0.0, 1.0, 1.0, 1.0, 0.0, 1.0, 0.0, 1.0, 1.0, 1.0, 0.0, 0.0, 0.0, 0.0, 0.0, 1.0, 0.0, 0.0, 1.0, 1.0, 1.0, 1.0, 1.0, 0.0, 1.0, 1.0, 1.0, 1.0, 0.0, 1.0, 0.0, 1.0, 1.0, 1.0, 1.0, 0.0, 1.0, 0.0, 1.0, 1.0, 1.0, 0.0, 1.0, 0.9913, 1.0, 0.9913, 1.0, 0.0, 1.0, 0.0, 1.0, 0.0, 1.0, 0.0, 1.0, 0.0, 1.0, 0.0, 1.0, 0.0, 1.0, 0.0, 0.0, 0.0, 0.0, 0.0, 0.0, 0.0, 0.0, 0.0, 0.0, 0.0, 0.0, 0.0, 1.0, 1.0, 1.0, 1.0, 1.0, 0.0, 1.0, 0.0, 0.0, 0.0, 0.0, 0.0, 0.0, 0.0, 0.0, 0.0, 0.0, 0.0, 0.0, 0.0, 1.0, 0.0, 1.0, 0.0, 1.0, 0.0, 1.0, 0.0, 1.0, 0.0, 1.0, 0.0, 1.0, 0.0, 1.0, 0.0, 1.0, 0.0, 1.0, 0.0, 1.0, 0.0, 1.0, 0.0, 1.0, 0.0, 0.0, 0.9913, 0.0, 0.9913, 0.0, 0.0, 0.0, 0.0, 0.0, 0.0, 0.0, 0.0, 0.0, 0.0, 0.0, 0.0, 0.0, 1.0, 0.008569, 1.0, 0.9914, 1.0, 0.9914, 1.0, 0.008569, 0.0, 1.0, 1.0, 1.0, 1.0, 1.0, 0.0, 1.0, 0.9913, 1.0, 0.0, 1.0, 0.0, 1.0, 0.9913, 1.0, 0.0, 0.0, 0.0, 0.0, 0.0, 0.0, 0.0, 0.0, 0.0, 1.0, 0.0, 1.0, 0.0, 1.0, 0.0, 1.0, 0.0, 1.0, 0.0, 1.0, 0.0, 0.0, 0.0, 0.0, 0.0, 1.0, 0.0, 0.0, 0.0, 0.0, 0.0, 0.0, 0.0, 0.0, 0.0, 0.0, 0.0, 1.0, 0.0, 0.0, 0.0, 0.0, 0.0, 1.0, 0.0, 1.0, 0.0, 1.0, 0.0, 1.0, 0.0, 1.0, 0.0, 1.0, 0.0, 1.0, 0.0, 1.0, 0.0, 1.0, 0.0, 1.0, 0.0, 1.0, 0.0, 0.0, 0.0, 0.0, 0.0, 1.0, 1.0, 1.0, 1.0, 0.0, 1.0, 0.0, 1.0, 1.0, 1.0, 0.0, 0.0, 0.0, 0.0, 0.0, 1.0, 0.0, 0.0, 0.0, 1.0, 0.0, 1.0, 0.0, 0.0, 0.0, 0.0, 0.0, 0.0, 0.0, 0.0, 0.0, 0.0, 0.0, 0.0, 0.0, 0.0, 0.0, 0.0, 0.0, 1.0, 0.0, 1.0, 0.0, 0.0, 0.0, 0.0, 0.0, 0.0, 1.0, 0.0, 1.0, 0.0, 0.0, 0.0, 0.0, 0.0, 0.0, 0.0, 0.0, 0.0, 0.0, 0.0, 0.0, 0.0, 0.0, 0.0, 0.0, 0.0, 1.0, 0.0, 1.0, 0.0, 0.0, 0.0, 0.0, 0.0, 0.0, 0.0, 0.0, 0.0, 0.0, 1.0, 0.0, 1.0, 1.0, 1.0, 1.0, 1.0, 0.0, 0.0, 0.0, 0.0, 0.0, 0.0, 0.0, 0.0, 0.0, 0.0, 0.0, 0.0, 1.0, 0.0, 1.0, 0.0, 0.0, 1.0, 1.0, 1.0, 0.0, 1.0, 0.0, 1.0, 1.0, 0.0, 0.0, 0.0, 1.0, 0.0, 1.0, 0.0, 0.0, 0.0, 1.0, 0.0, 1.0, 0.0, 1.0, 0.0, 1.0, 0.0, 0.0, 0.0, 0.0, 0.0, 1.0, 0.0, 1.0, 0.0, 0.0, 0.0, 0.0, 0.0, 1.0, 0.0, 0.0, 0.0, 0.0, 0.0, 0.0, 0.0, 0.0, 0.0, 0.0, 0.0, 0.0, 0.0, 0.0, 0.0, 0.0, 0.0, 1.0, 0.0, 1.0, 0.0, 1.0, 0.0, 1.0, 0.0, 0.0, 0.0, 0.0, 0.0, 0.0, 0.0, 0.0, 0.0, 0.0, 0.0, 0.0, 0.0, 0.0, 0.0, 0.0, 0.0, 1.0, 0.0, 1.0, 0.0, 1.0, 0.0, 1.0, 0.0, 1.0, 0.0, 1.0, 0.0, 1.0, 0.0, 1.0, 0.0, 1.0, 0.0, 1.0, 0.0, 1.0, 0.0, 1.0, 0.0, 0.0, 0.0, 0.0, 0.0, 0.0, 0.0, 0.0, 0.0, 1.0, 0.0, 0.0, 0.0, 0.0, 0.0, 1.0, 0.0, 0.0, 0.0, 0.0, 0.0, 0.0, 0.0, 0.0, 0.9913, 0.0, 1.0, 0.008569, 1.0, 0.0, 1.0, 0.9914, 0.9913, 1.0, 1.0, 1.0, 0.0, 1.0, 0.0, 1.0, 0.0, 1.0, 0.0, 1.0, 0.0, 0.0, 0.0, 0.0, 0.0, 0.0, 0.0, 0.0, 1.0, 0.0, 1.0, 0.008569, 0.9913, 0.0, 1.0, 1.0, 0.9913, 1.0, 1.0, 0.9914, 0.0, 1.0, 0.0, 1.0, 0.0, 1.0, 0.0, 1.0, 0.0, 0.0, 0.0, 0.0, 0.0, 0.0, 0.9913, 0.0, 1.0, 0.0, 1.0, 0.008569, 1.0, 1.0, 0.9913, 1.0, 1.0, 0.9914, 0.0, 1.0, 4.488e-05, 1.0, 0.0, 1.0, 0.0, 0.0, 4.488e-05, 0.0, 0.0, 0.0, 0.9913, 0.0, 1.0, 0.008569, 1.0, 0.0, 1.0, 0.9914, 0.9913, 1.0, 1.0, 1.0, 0.0, 1.0, 0.0, 1.0, 0.0, 1.0, 0.0, 0.0, 0.9913, 0.0, 1.0, 0.0, 0.0, 0.0, 1.0, 0.008569, 1.0, 0.9914, 1.0, 1.0, 1.0, 0.0, 0.9913, 1.0, 0.0, 1.0, 0.0, 1.0, 1.0, 1.0, 0.0, 0.0, 1.0, 0.0, 0.9913, 0.0, 0.0, 0.0, 1.0, 0.0, 1.0, 1.0, 1.0, 0.9914, 1.0, 0.008569, 1.0, 1.0, 0.0, 1.0, 0.0, 1.0, 0.9913, 1.0, 0.0, 0.0, 1.0, 0.0, 0.9913, 0.0, 0.0, 0.0, 1.0, 0.0, 1.0, 1.0, 1.0, 0.9914, 1.0, 0.008569, 1.0, 1.0, 0.0, 1.0, 0.0, 1.0, 0.9913, 1.0, 0.0, 0.0, 0.9913, 0.0, 1.0, 0.0, 0.0, 0.0, 1.0, 0.008569, 1.0, 0.9914, 1.0, 1.0, 1.0, 0.0, 0.9913, 1.0, 0.0, 1.0, 0.0, 1.0, 1.0, 1.0, 0.9913, 1.0, 0.9913, 1.0, 1.0, 0.9914, 1.0, 0.9914, 0.9913, 0.0, 0.9913, 0.0, 1.0, 0.008569, 1.0, 0.008569, 0.9913, 0.0, 0.9913, 0.0, 1.0, 0.008569, 1.0, 0.008569, 0.9913, 1.0, 0.9913, 1.0, 1.0, 0.9914, 1.0, 0.9914, 1.0, 0.0, 0.0, 0.0, 0.0, 0.0, 1.0, 0.0, 1.0, 1.0, 0.0, 1.0, 0.0, 1.0, 1.0, 1.0, 0.0, 0.0, 1.0, 0.0, 1.0, 0.0, 0.0, 0.0, 1.0, 0.0, 1.0, 1.0, 1.0, 1.0, 1.0, 0.0, 1.0, 0.0, 1.0, 1.0, 1.0, 1.0, 1.0, 0.0, 1.0, 0.0, 1.0, 1.0, 1.0, 1.0, 1.0, 0.0, 1.0, 0.0, 1.0, 1.0, 1.0, 1.0, 1.0, 0.0, 1.0, 0.0, 1.0, 1.0, 1.0, 1.0, 1.0, 0.0, 1.0, 0.0, 1.0, 1.0, 1.0, 1.0, 1.0, 0.0, 1.0, 0.0, 1.0, 1.0, 1.0, 1.0, 1.0, 0.0, 1.0, 0.0, 1.0, 1.0, 1.0, 1.0, 1.0, 0.0, 1.0, 0.0, 1.0, 1.0, 1.0, 1.0, 1.0, 0.0, 1.0, 0.0, 1.0, 1.0, 1.0, 1.0, 1.0, 0.0, 1.0, 0.0, 1.0, 1.0, 1.0, 1.0, 1.0, 0.0, 1.0, 0.0, 1.0, 1.0, 1.0, 1.0, 1.0, 0.0, 0.0, 0.0, 1.0, 0.0, 1.0, 0.0, 0.0, 0.0, 0.0, 0.0, 1.0, 0.0, 1.0, 0.0, 0.0, 0.0, 0.0, 0.0, 1.0, 0.0, 1.0, 0.0, 0.0, 0.0, 0.0, 0.0, 1.0, 0.0, 1.0, 0.0, 0.0, 0.0, 0.0, 0.0, 1.0, 0.0, 1.0, 0.0, 0.0, 0.0, 0.0, 0.0, 1.0, 0.0, 1.0, 0.0, 0.0, 0.0, 0.0, 0.0, 1.0, 0.0, 1.0, 0.0, 0.0, 0.0, 0.0, 0.0, 1.0, 0.0, 1.0, 0.0, 0.0, 0.0, 0.0, 0.0, 1.0, 0.0, 1.0, 0.0, 0.0, 0.0, 0.0, 0.0, 1.0, 0.0, 1.0, 0.0, 0.0, 0.0, 0.0, 0.0, 1.0, 0.0, 1.0, 0.0, 0.0, 0.0, 1.0, 1.0, 0.0, 1.0, 0.0, 1.0, 1.0, 1.0, 1.0, 1.0, 0.0, 1.0, 0.0, 1.0, 1.0, 1.0, 1.0, 1.0, 0.0, 1.0, 0.0, 1.0, 1.0, 1.0, 1.0, 1.0, 0.0, 1.0, 0.0, 1.0, 1.0, 1.0, 1.0, 1.0, 0.0, 1.0, 0.0, 1.0, 1.0, 1.0, 1.0, 1.0, 0.0, 1.0, 0.0, 1.0, 1.0, 1.0, 1.0, 1.0, 0.0, 1.0, 0.0, 1.0, 1.0, 1.0, 1.0, 1.0, 0.0, 1.0, 0.0, 1.0, 1.0, 1.0, 1.0, 1.0, 0.0, 1.0, 0.0, 1.0, 1.0, 1.0, 1.0, 1.0, 0.0, 1.0, 0.0, 1.0, 1.0, 1.0, 1.0, 1.0, 0.0, 1.0, 0.0, 1.0, 1.0, 1.0])
me_plane_007.materials.append(mat_material_007)
me_plane_007.materials.append(mat_material_008)
me_plane_007.update()
me_plane_009 = bpy.data.meshes.new('Plane.009')
me_plane_009.from_pydata([(-1.0, -1.0, 0.0), (1.0, -1.0, 0.0), (-1.0, 1.0, 0.0), (1.0, 1.0, 0.0), (-1.0, -1.0, 0.2901), (1.0, -1.0, 0.2901), (-1.0, 1.0, 0.2901), (1.0, 1.0, 0.2901), (-1.0, 1.0, -0.04404), (-1.0, -1.0, -0.04404), (1.0, -1.0, -0.04404), (1.0, 1.0, -0.04404), (-1.0, 1.0, 0.3342), (-1.0, -1.0, 0.3342), (1.0, -1.0, 0.3342), (1.0, 1.0, 0.3342), (-1.0, 1.0, 0.0), (-1.0, -1.0, 0.0), (1.0, -1.0, 0.0), (1.0, 1.0, 0.0), (-1.0, 1.0, 0.2901), (-1.0, -1.0, 0.2901), (1.0, -1.0, 0.2901), (1.0, 1.0, 0.2901), (-1.0, 1.0, -0.04404), (-1.0, -1.0, -0.04404), (1.0, -1.0, -0.04404), (1.0, 1.0, -0.04404), (-1.0, 1.0, 0.3342), (-1.0, -1.0, 0.3342), (1.0, -1.0, 0.3342), (1.0, 1.0, 0.3342), (-1.05, 1.0, 0.0), (-1.05, -1.0, 0.0), (-1.05, 1.0, 0.2901), (-1.05, -1.0, 0.2901), (-1.05, 1.0, 0.0), (-1.05, -1.0, 0.0), (-1.05, 1.0, 0.2901), (-1.05, -1.0, 0.2901), (-1.05, 1.0, -0.02584), (-1.031, 1.0, -0.04404), (-1.031, -1.0, -0.04404), (-1.05, -1.0, -0.02584), (-1.031, 1.0, 0.3342), (-1.05, 1.0, 0.316), (-1.05, -1.0, 0.316), (-1.031, -1.0, 0.3342), (-1.031, -1.036, 0.0), (-1.05, -1.018, 0.0), (-1.031, -1.036, -0.04404), (-1.05, -1.018, -0.02584), (-1.05, -1.018, 0.2901), (-1.031, -1.036, 0.2901), (-1.05, -1.018, 0.316), (-1.031, -1.036, 0.3342), (-1.05, 1.018, 0.316), (-1.031, 1.036, 0.3342), (-1.031, 1.036, 0.2901), (-1.05, 1.018, 0.2901), (-1.05, 1.018, 0.0), (-1.031, 1.036, 0.0), (-1.05, 1.036, -0.0182), (-1.031, 1.036, -0.04404), (-1.05, 1.036, -0.02584), (-1.0, -1.036, -0.01757), (-1.0, -1.018, 0.0), (-1.0, -1.036, 0.01757), (-1.018, -1.036, 0.0), (1.008, -1.025, -0.01757), (1.025, -1.008, -0.01757), (1.008, -1.008, 0.0), (1.025, 1.008, -0.01757), (1.008, 1.025, -0.01757), (1.008, 1.008, 0.0), (-1.0, 1.018, 0.0), (-1.0, 1.036, -0.01757), (-1.018, 1.036, 0.0), (-1.0, 1.036, 0.01757), (-1.0, -1.018, 0.2901), (-1.0, -1.036, 0.3077), (-1.018, -1.036, 0.2901), (-1.0, -1.036, 0.2725), (1.008, -1.008, 0.2901), (1.025, -1.008, 0.3077), (1.008, -1.025, 0.3077), (1.008, 1.008, 0.2901), (1.008, 1.025, 0.3077), (1.025, 1.008, 0.3077), (-1.0, 1.036, 0.3077), (-1.0, 1.018, 0.2901), (-1.0, 1.036, 0.2725), (-1.018, 1.036, 0.2901), (-1.0, -1.018, -0.04404), (-1.0, -1.036, -0.02647), (-1.018, -1.036, -0.04404), (1.008, -1.025, -0.02647), (1.008, -1.008, -0.04404), (1.025, -1.008, -0.02647), (1.008, 1.008, -0.04404), (1.008, 1.025, -0.02647), (1.025, 1.008, -0.02647), (-1.0, 1.036, -0.02647), (-1.0, 1.018, -0.04404), (-1.018, 1.036, -0.04404), (-1.0, -1.036, 0.3166), (-1.0, -1.018, 0.3342), (-1.018, -1.036, 0.3342), (1.008, -1.025, 0.3166), (1.025, -1.008, 0.3166), (1.008, -1.008, 0.3342), (1.025, 1.008, 0.3166), (1.008, 1.025, 0.3166), (1.008, 1.008, 0.3342), (-1.0, 1.018, 0.3342), (-1.0, 1.036, 0.3166), (-1.018, 1.036, 0.3342), (-0.9993, -0.998, 0.000442), (1.006, -1.01, 0.0007192), (-0.9972, 0.9914, -0.0009525), (1.001, 1.009, -0.000978), (-1.003, -0.9915, 0.2881), (0.9924, -0.9966, 0.2934), (-1.002, 1.007, 0.2859), (0.9988, 0.9998, 0.2902), (-0.9991, -1.006, 0.02755), (-1.0, -0.9978, 0.04793), (-0.9987, -1.013, 0.07176), (-0.9996, -1.001, 0.09605), (-1.0, -0.9997, 0.1208), (-0.9993, -1.002, 0.1451), (-1.001, -0.9944, 0.1681), (-0.9996, -1.009, 0.1895), (-0.9997, -1.009, 0.2151), (-0.9978, -1.005, 0.2427), (-1.003, -0.9946, 0.267), (-1.002, 0.9923, 0.2666), (-0.9983, 1.006, 0.2427), (-1.004, 1.01, 0.2136), (-1.001, 1.003, 0.1952), (-0.9985, 0.9961, 0.1674), (-0.9961, 0.9875, 0.146), (-1.0, 0.9983, 0.1216), (-0.9998, 0.9994, 0.09709), (-1.003, 0.9916, 0.0755), (-1.001, 0.9972, 0.04988), (-0.9977, 0.9951, 0.02347), (0.9998, 0.9997, 0.266), (0.9945, 0.9939, 0.2409), (1.007, 1.005, 0.2139), (1.007, 1.007, 0.1949), (0.9978, 0.9973, 0.1678), (1.003, 1.004, 0.1462), (0.9994, 0.9985, 0.1202), (0.9939, 0.9961, 0.09554), (0.9971, 0.9954, 0.07099), (1.0, 1.0, 0.04835), (1.009, 1.009, 0.02703), (1.0, -1.0, 0.02418), (1.007, -1.008, 0.04405), (1.009, -1.002, 0.07333), (1.008, -1.007, 0.09929), (1.005, -1.003, 0.1234), (0.9939, -0.9951, 0.1447), (0.9939, -0.9973, 0.1727), (0.9987, -0.9986, 0.195), (1.008, -1.004, 0.2193), (1.006, -1.007, 0.2433), (0.995, -0.9948, 0.2697)], [], [(7, 6, 20, 23), (10, 11, 27, 26), (16, 20, 38, 36), (9, 8, 11, 10), (13, 14, 15, 12), (5, 7, 23, 22), (9, 10, 26, 25), (4, 5, 22, 21), (8, 9, 25, 24), (12, 15, 31, 28), (6, 4, 21, 20), (46, 39, 52, 54), (77, 76, 102, 104, 63, 64, 62, 61), (27, 24, 103, 99), (39, 37, 49, 52), (72, 70, 98, 101), (26, 27, 99, 97), (69, 65, 94, 96), (20, 21, 39, 38), (0, 2, 16, 17), (11, 8, 24, 27), (1, 0, 17, 18), (13, 12, 28, 29), (3, 1, 18, 19), (14, 13, 29, 30), (2, 3, 19, 16), (15, 14, 30, 31), (23, 20, 90, 86), (76, 73, 100, 102), (116, 115, 89, 92, 58, 57), (81, 80, 105, 107, 55, 53), (16, 19, 74, 75), (82, 81, 53, 48, 68, 67), (6, 2, 32, 34), (104, 103, 24, 41, 63), (38, 59, 60, 36), (80, 85, 108, 105), (107, 106, 29, 47, 55), (84, 88, 111, 109), (28, 31, 113, 114), (87, 89, 115, 112), (0, 4, 35, 33), (28, 114, 116, 57, 44), (2, 0, 33, 32), (25, 93, 95, 50, 42), (32, 33, 35, 34), (38, 45, 56, 59), (40, 36, 60, 62, 64), (38, 39, 46, 45), (31, 30, 110, 113), (30, 29, 106, 110), (21, 22, 83, 79), (95, 94, 65, 68, 48, 50), (25, 26, 97, 93), (4, 6, 34, 35), (92, 91, 78, 77, 61, 58), (29, 28, 44, 47), (37, 43, 51, 49), (22, 23, 86, 83), (17, 37, 39, 21), (17, 16, 36, 37), (19, 18, 71, 74), (37, 36, 40, 43), (60, 61, 62), (41, 42, 43, 40), (45, 46, 47, 44), (42, 50, 51, 43), (53, 55, 54, 52), (57, 58, 59, 56), (50, 48, 49, 51), (55, 47, 46, 54), (40, 64, 63, 41), (44, 57, 56, 45), (58, 61, 60, 59), (52, 49, 48, 53), (24, 25, 42, 41), (65, 66, 67, 68), (69, 70, 71), (72, 73, 74), (75, 76, 77, 78), (79, 80, 81, 82), (83, 84, 85), (86, 87, 88), (89, 90, 91, 92), (93, 94, 95), (96, 97, 98), (99, 100, 101), (102, 103, 104), (105, 106, 107), (108, 109, 110), (111, 112, 113), (114, 115, 116), (65, 69, 71, 66), (70, 72, 74, 71), (73, 76, 75, 74), (79, 83, 85, 80), (83, 86, 88, 84), (86, 90, 89, 87), (93, 97, 96, 94), (97, 99, 101, 98), (99, 103, 102, 100), (105, 108, 110, 106), (109, 111, 113, 110), (112, 115, 114, 113), (87, 112, 111, 88), (108, 85, 84, 109), (69, 96, 98, 70), (100, 73, 72, 101), (18, 17, 66, 71), (147, 136, 123, 124), (135, 168, 122, 121), (168, 147, 124, 122), (118, 120, 157, 158), (158, 157, 156, 159), (159, 156, 155, 160), (160, 155, 154, 161), (161, 154, 153, 162), (162, 153, 152, 163), (163, 152, 151, 164), (164, 151, 150, 165), (165, 150, 149, 166), (166, 149, 148, 167), (167, 148, 147, 168), (117, 118, 158, 125), (125, 158, 159, 126), (126, 159, 160, 127), (127, 160, 161, 128), (128, 161, 162, 129), (129, 162, 163, 130), (130, 163, 164, 131), (131, 164, 165, 132), (132, 165, 166, 133), (133, 166, 167, 134), (134, 167, 168, 135), (120, 119, 146, 157), (157, 146, 145, 156), (156, 145, 144, 155), (155, 144, 143, 154), (154, 143, 142, 153), (153, 142, 141, 152), (152, 141, 140, 151), (151, 140, 139, 150), (150, 139, 138, 149), (149, 138, 137, 148), (148, 137, 136, 147)])
me_plane_009.polygons.foreach_set('material_index', [0, 0, 0, 0, 0, 0, 0, 0, 0, 0, 0, 0, 0, 0, 0, 0, 0, 0, 0, 0, 0, 0, 0, 0, 0, 0, 0, 0, 0, 0, 0, 0, 0, 0, 0, 0, 0, 0, 0, 0, 0, 0, 0, 0, 0, 0, 0, 0, 0, 0, 0, 0, 0, 0, 0, 0, 0, 0, 0, 0, 0, 0, 0, 0, 0, 0, 0, 0, 0, 0, 0, 0, 0, 0, 0, 0, 0, 0, 0, 0, 0, 0, 0, 0, 0, 0, 0, 0, 0, 0, 0, 0, 0, 0, 0, 0, 0, 0, 0, 0, 0, 0, 0, 0, 0, 0, 0, 0, 0, 1, 1, 1, 1, 1, 1, 1, 1, 1, 1, 1, 1, 1, 1, 1, 1, 1, 1, 1, 1, 1, 1, 1, 1, 1, 1, 1, 1, 1, 1, 1, 1, 1, 1, 1, 1])
_uv = me_plane_009.uv_layers.new(name='UVMap')
_uv.uv.foreach_set('vector', [1.0, 1.0, 0.0, 1.0, 0.0, 1.0, 1.0, 1.0, 1.0, 0.0, 1.0, 1.0, 1.0, 1.0, 1.0, 0.0, 0.0, 0.0, 0.0, 0.0, 0.0, 0.0, 0.0, 0.0, 0.0, 0.0, 0.0, 1.0, 1.0, 1.0, 1.0, 0.0, 0.0, 0.0, 1.0, 0.0, 1.0, 1.0, 0.0, 1.0, 1.0, 0.0, 1.0, 1.0, 1.0, 1.0, 1.0, 0.0, 0.0, 0.0, 1.0, 0.0, 1.0, 0.0, 0.0, 0.0, 0.0, 0.0, 1.0, 0.0, 1.0, 0.0, 0.0, 0.0, 0.0, 1.0, 0.0, 0.0, 0.0, 0.0, 0.0, 1.0, 0.0, 1.0, 1.0, 1.0, 1.0, 1.0, 0.0, 1.0, 0.0, 1.0, 0.0, 0.0, 0.0, 0.0, 0.0, 1.0, 0.0, 0.0, 0.0, 0.0, 0.0, 0.0, 0.0, 0.0, 0.0, 1.0, 0.0, 1.0, 0.0, 1.0, 0.0, 1.0, 0.0, 1.0, 0.0, 1.0, 0.0, 1.0, 0.0, 1.0, 1.0, 1.0, 0.0, 1.0, 0.0, 1.0, 1.0, 1.0, 0.0, 0.0, 0.0, 0.0, 0.0, 0.0, 0.0, 0.0, 1.0, 0.9914, 1.0, 0.008569, 1.0, 0.008569, 1.0, 0.9914, 1.0, 0.0, 1.0, 1.0, 1.0, 1.0, 1.0, 0.0, 0.9913, 0.0, 0.0, 0.0, 0.0, 0.0, 0.9913, 0.0, 0.0, 1.0, 0.0, 0.0, 0.0, 0.0, 0.0, 1.0, 0.0, 0.0, 0.0, 1.0, 0.0, 1.0, 0.0, 0.0, 1.0, 1.0, 0.0, 1.0, 0.0, 1.0, 1.0, 1.0, 1.0, 0.0, 0.0, 0.0, 0.0, 0.0, 1.0, 0.0, 0.0, 0.0, 0.0, 1.0, 0.0, 1.0, 0.0, 0.0, 1.0, 1.0, 1.0, 0.0, 1.0, 0.0, 1.0, 1.0, 1.0, 0.0, 0.0, 0.0, 0.0, 0.0, 1.0, 0.0, 0.0, 1.0, 1.0, 1.0, 1.0, 1.0, 0.0, 1.0, 1.0, 1.0, 1.0, 0.0, 1.0, 0.0, 1.0, 1.0, 1.0, 1.0, 0.0, 1.0, 0.0, 1.0, 1.0, 1.0, 0.0, 1.0, 0.9913, 1.0, 0.9913, 1.0, 0.0, 1.0, 0.0, 1.0, 0.0, 1.0, 0.0, 1.0, 0.0, 1.0, 0.0, 1.0, 0.0, 1.0, 0.0, 0.0, 0.0, 0.0, 0.0, 0.0, 0.0, 0.0, 0.0, 0.0, 0.0, 0.0, 0.0, 1.0, 1.0, 1.0, 1.0, 1.0, 0.0, 1.0, 0.0, 0.0, 0.0, 0.0, 0.0, 0.0, 0.0, 0.0, 0.0, 0.0, 0.0, 0.0, 0.0, 1.0, 0.0, 1.0, 0.0, 1.0, 0.0, 1.0, 0.0, 1.0, 0.0, 1.0, 0.0, 1.0, 0.0, 1.0, 0.0, 1.0, 0.0, 1.0, 0.0, 1.0, 0.0, 1.0, 0.0, 1.0, 0.0, 0.0, 0.9913, 0.0, 0.9913, 0.0, 0.0, 0.0, 0.0, 0.0, 0.0, 0.0, 0.0, 0.0, 0.0, 0.0, 0.0, 0.0, 1.0, 0.008569, 1.0, 0.9914, 1.0, 0.9914, 1.0, 0.008569, 0.0, 1.0, 1.0, 1.0, 1.0, 1.0, 0.0, 1.0, 0.9913, 1.0, 0.0, 1.0, 0.0, 1.0, 0.9913, 1.0, 0.0, 0.0, 0.0, 0.0, 0.0, 0.0, 0.0, 0.0, 0.0, 1.0, 0.0, 1.0, 0.0, 1.0, 0.0, 1.0, 0.0, 1.0, 0.0, 1.0, 0.0, 0.0, 0.0, 0.0, 0.0, 1.0, 0.0, 0.0, 0.0, 0.0, 0.0, 0.0, 0.0, 0.0, 0.0, 0.0, 0.0, 1.0, 0.0, 0.0, 0.0, 0.0, 0.0, 1.0, 0.0, 1.0, 0.0, 1.0, 0.0, 1.0, 0.0, 1.0, 0.0, 1.0, 0.0, 1.0, 0.0, 1.0, 0.0, 1.0, 0.0, 1.0, 0.0, 1.0, 0.0, 0.0, 0.0, 0.0, 0.0, 1.0, 1.0, 1.0, 1.0, 0.0, 1.0, 0.0, 1.0, 1.0, 1.0, 0.0, 0.0, 0.0, 0.0, 0.0, 1.0, 0.0, 0.0, 0.0, 1.0, 0.0, 1.0, 0.0, 0.0, 0.0, 0.0, 0.0, 0.0, 0.0, 0.0, 0.0, 0.0, 0.0, 0.0, 0.0, 0.0, 0.0, 0.0, 0.0, 1.0, 0.0, 1.0, 0.0, 0.0, 0.0, 0.0, 0.0, 0.0, 1.0, 0.0, 1.0, 0.0, 0.0, 0.0, 0.0, 0.0, 0.0, 0.0, 0.0, 0.0, 0.0, 0.0, 0.0, 0.0, 0.0, 0.0, 0.0, 0.0, 1.0, 0.0, 1.0, 0.0, 0.0, 0.0, 0.0, 0.0, 0.0, 0.0, 0.0, 0.0, 0.0, 1.0, 0.0, 1.0, 1.0, 1.0, 1.0, 1.0, 0.0, 0.0, 0.0, 0.0, 0.0, 0.0, 0.0, 0.0, 0.0, 0.0, 0.0, 0.0, 1.0, 0.0, 1.0, 0.0, 0.0, 1.0, 1.0, 1.0, 0.0, 1.0, 0.0, 1.0, 1.0, 0.0, 0.0, 0.0, 1.0, 0.0, 1.0, 0.0, 0.0, 0.0, 1.0, 0.0, 1.0, 0.0, 1.0, 0.0, 1.0, 0.0, 0.0, 0.0, 0.0, 0.0, 1.0, 0.0, 1.0, 0.0, 0.0, 0.0, 0.0, 0.0, 1.0, 0.0, 0.0, 0.0, 0.0, 0.0, 0.0, 0.0, 0.0, 0.0, 0.0, 0.0, 0.0, 0.0, 0.0, 0.0, 0.0, 0.0, 1.0, 0.0, 1.0, 0.0, 1.0, 0.0, 1.0, 0.0, 0.0, 0.0, 0.0, 0.0, 0.0, 0.0, 0.0, 0.0, 0.0, 0.0, 0.0, 0.0, 0.0, 0.0, 0.0, 0.0, 1.0, 0.0, 1.0, 0.0, 1.0, 0.0, 1.0, 0.0, 1.0, 0.0, 1.0, 0.0, 1.0, 0.0, 1.0, 0.0, 1.0, 0.0, 1.0, 0.0, 1.0, 0.0, 1.0, 0.0, 0.0, 0.0, 0.0, 0.0, 0.0, 0.0, 0.0, 0.0, 1.0, 0.0, 0.0, 0.0, 0.0, 0.0, 1.0, 0.0, 0.0, 0.0, 0.0, 0.0, 0.0, 0.0, 0.0, 0.9913, 0.0, 1.0, 0.008569, 1.0, 0.0, 1.0, 0.9914, 0.9913, 1.0, 1.0, 1.0, 0.0, 1.0, 0.0, 1.0, 0.0, 1.0, 0.0, 1.0, 0.0, 0.0, 0.0, 0.0, 0.0, 0.0, 0.0, 0.0, 1.0, 0.0, 1.0, 0.008569, 0.9913, 0.0, 1.0, 1.0, 0.9913, 1.0, 1.0, 0.9914, 0.0, 1.0, 0.0, 1.0, 0.0, 1.0, 0.0, 1.0, 0.0, 0.0, 0.0, 0.0, 0.0, 0.0, 0.9913, 0.0, 1.0, 0.0, 1.0, 0.008569, 1.0, 1.0, 0.9913, 1.0, 1.0, 0.9914, 0.0, 1.0, 4.488e-05, 1.0, 0.0, 1.0, 0.0, 0.0, 4.488e-05, 0.0, 0.0, 0.0, 0.9913, 0.0, 1.0, 0.008569, 1.0, 0.0, 1.0, 0.9914, 0.9913, 1.0, 1.0, 1.0, 0.0, 1.0, 0.0, 1.0, 0.0, 1.0, 0.0, 0.0, 0.9913, 0.0, 1.0, 0.0, 0.0, 0.0, 1.0, 0.008569, 1.0, 0.9914, 1.0, 1.0, 1.0, 0.0, 0.9913, 1.0, 0.0, 1.0, 0.0, 1.0, 1.0, 1.0, 0.0, 0.0, 1.0, 0.0, 0.9913, 0.0, 0.0, 0.0, 1.0, 0.0, 1.0, 1.0, 1.0, 0.9914, 1.0, 0.008569, 1.0, 1.0, 0.0, 1.0, 0.0, 1.0, 0.9913, 1.0, 0.0, 0.0, 1.0, 0.0, 0.9913, 0.0, 0.0, 0.0, 1.0, 0.0, 1.0, 1.0, 1.0, 0.9914, 1.0, 0.008569, 1.0, 1.0, 0.0, 1.0, 0.0, 1.0, 0.9913, 1.0, 0.0, 0.0, 0.9913, 0.0, 1.0, 0.0, 0.0, 0.0, 1.0, 0.008569, 1.0, 0.9914, 1.0, 1.0, 1.0, 0.0, 0.9913, 1.0, 0.0, 1.0, 0.0, 1.0, 1.0, 1.0, 0.9913, 1.0, 0.9913, 1.0, 1.0, 0.9914, 1.0, 0.9914, 0.9913, 0.0, 0.9913, 0.0, 1.0, 0.008569, 1.0, 0.008569, 0.9913, 0.0, 0.9913, 0.0, 1.0, 0.008569, 1.0, 0.008569, 0.9913, 1.0, 0.9913, 1.0, 1.0, 0.9914, 1.0, 0.9914, 1.0, 0.0, 0.0, 0.0, 0.0, 0.0, 1.0, 0.0, 1.0, 1.0, 0.0, 1.0, 0.0, 1.0, 1.0, 1.0, 0.0, 0.0, 1.0, 0.0, 1.0, 0.0, 0.0, 0.0, 1.0, 0.0, 1.0, 1.0, 1.0, 1.0, 1.0, 0.0, 1.0, 0.0, 1.0, 1.0, 1.0, 1.0, 1.0, 0.0, 1.0, 0.0, 1.0, 1.0, 1.0, 1.0, 1.0, 0.0, 1.0, 0.0, 1.0, 1.0, 1.0, 1.0, 1.0, 0.0, 1.0, 0.0, 1.0, 1.0, 1.0, 1.0, 1.0, 0.0, 1.0, 0.0, 1.0, 1.0, 1.0, 1.0, 1.0, 0.0, 1.0, 0.0, 1.0, 1.0, 1.0, 1.0, 1.0, 0.0, 1.0, 0.0, 1.0, 1.0, 1.0, 1.0, 1.0, 0.0, 1.0, 0.0, 1.0, 1.0, 1.0, 1.0, 1.0, 0.0, 1.0, 0.0, 1.0, 1.0, 1.0, 1.0, 1.0, 0.0, 1.0, 0.0, 1.0, 1.0, 1.0, 1.0, 1.0, 0.0, 1.0, 0.0, 1.0, 1.0, 1.0, 1.0, 1.0, 0.0, 0.0, 0.0, 1.0, 0.0, 1.0, 0.0, 0.0, 0.0, 0.0, 0.0, 1.0, 0.0, 1.0, 0.0, 0.0, 0.0, 0.0, 0.0, 1.0, 0.0, 1.0, 0.0, 0.0, 0.0, 0.0, 0.0, 1.0, 0.0, 1.0, 0.0, 0.0, 0.0, 0.0, 0.0, 1.0, 0.0, 1.0, 0.0, 0.0, 0.0, 0.0, 0.0, 1.0, 0.0, 1.0, 0.0, 0.0, 0.0, 0.0, 0.0, 1.0, 0.0, 1.0, 0.0, 0.0, 0.0, 0.0, 0.0, 1.0, 0.0, 1.0, 0.0, 0.0, 0.0, 0.0, 0.0, 1.0, 0.0, 1.0, 0.0, 0.0, 0.0, 0.0, 0.0, 1.0, 0.0, 1.0, 0.0, 0.0, 0.0, 0.0, 0.0, 1.0, 0.0, 1.0, 0.0, 0.0, 0.0, 1.0, 1.0, 0.0, 1.0, 0.0, 1.0, 1.0, 1.0, 1.0, 1.0, 0.0, 1.0, 0.0, 1.0, 1.0, 1.0, 1.0, 1.0, 0.0, 1.0, 0.0, 1.0, 1.0, 1.0, 1.0, 1.0, 0.0, 1.0, 0.0, 1.0, 1.0, 1.0, 1.0, 1.0, 0.0, 1.0, 0.0, 1.0, 1.0, 1.0, 1.0, 1.0, 0.0, 1.0, 0.0, 1.0, 1.0, 1.0, 1.0, 1.0, 0.0, 1.0, 0.0, 1.0, 1.0, 1.0, 1.0, 1.0, 0.0, 1.0, 0.0, 1.0, 1.0, 1.0, 1.0, 1.0, 0.0, 1.0, 0.0, 1.0, 1.0, 1.0, 1.0, 1.0, 0.0, 1.0, 0.0, 1.0, 1.0, 1.0, 1.0, 1.0, 0.0, 1.0, 0.0, 1.0, 1.0, 1.0])
me_plane_009.materials.append(mat_material_009)
me_plane_009.materials.append(mat_material_010)
me_plane_009.update()

# ---- objects
ob_book_1 = bpy.data.objects.new('BOOK 1', me_plane)
ob_book_2 = bpy.data.objects.new('BOOK 2', me_plane_003)
ob_book_5 = bpy.data.objects.new('BOOK 5', me_plane_005)
ob_book_3 = bpy.data.objects.new('BOOK 3', me_plane_007)
ob_book_4 = bpy.data.objects.new('BOOK 4', me_plane_009)

# ---- transforms, parenting, visibility, modifiers, constraints
ob_book_1.location = (0.0, 0.0, 0.0)
ob_book_1.scale = (1.0, -1.34, 1.0)
ob_book_2.location = (0.0, 0.0, 0.3892)
ob_book_2.rotation_euler = (0.0, -0.0, -0.2682)
ob_book_2.scale = (1.0, -1.34, 1.0)
ob_book_5.location = (-1.62, -0.0002726, 1.01)
ob_book_5.rotation_euler = (0.7904, -0.01959, -7.918)
ob_book_5.scale = (1.0, -1.34, 1.0)
ob_book_3.location = (0.0, 0.0, 0.7647)
ob_book_3.rotation_euler = (0.0, -0.0, 0.2935)
ob_book_3.scale = (1.0, -1.34, 1.0)
ob_book_4.location = (0.0, 0.0, 1.135)
ob_book_4.rotation_euler = (0.0, -0.0, -0.08087)
ob_book_4.scale = (1.0, -1.34, 1.0)

# ---- collection membership
col_collection.objects.link(ob_book_1)
col_collection.objects.link(ob_book_2)
col_collection.objects.link(ob_book_5)
col_collection.objects.link(ob_book_3)
col_collection.objects.link(ob_book_4)

# ---- scene / render settings (as saved in the file)
scene.frame_start = 1; scene.frame_end = 250; scene.frame_set(1)
scene.render.engine = 'BLENDER_EEVEE_NEXT'
scene.cycles.sampling_pattern = 'TABULATED_SOBOL'
bpy.context.view_layer.update()

# ---- added for rendering (the .blend has no active camera and no usable light): camera, sun
cam_auto = bpy.data.cameras.new('AutoCamera')
cam_auto.lens = 50.0
cam_auto.sensor_width = 36.0
cam_auto.clip_end = 1000.0
ob_auto_camera = bpy.data.objects.new('AutoCamera', cam_auto)
scene.collection.objects.link(ob_auto_camera)
ob_auto_camera.location = (4.64776, -6.48868, 5.40886)
ob_auto_camera.rotation_euler = (1.09748, -7.21219e-08, 0.694738)
scene.camera = ob_auto_camera
light_auto_sun = bpy.data.lights.new('AutoSun', 'SUN')
light_auto_sun.energy = 3.0
light_auto_sun.angle = 0.0523599
ob_auto_sun = bpy.data.objects.new('AutoSun', light_auto_sun)
scene.collection.objects.link(ob_auto_sun)
ob_auto_sun.rotation_euler = (0.872665, 0.174533, 0.523599)
bpy.context.view_layer.update()
